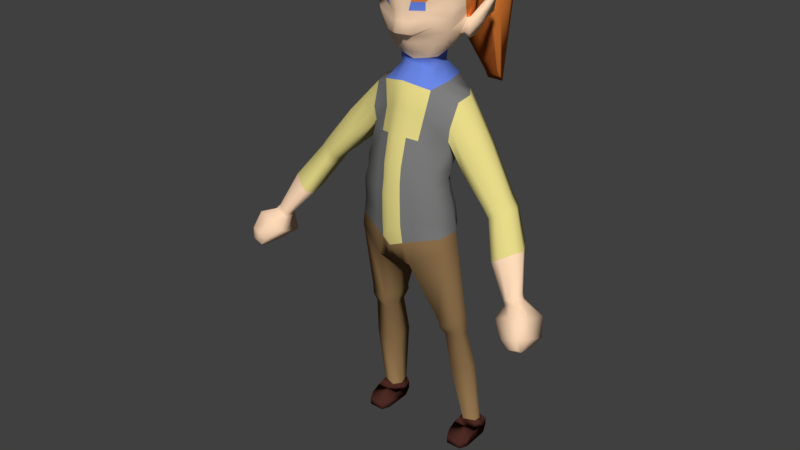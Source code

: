 # Source: halfling.blend  (saved by Blender 2.79.0; exported with 4.5.12 LTS)
import bpy
from mathutils import Matrix  # noqa: F401  (used for matrix-valued properties, if any)

bpy.ops.wm.read_factory_settings(use_empty=True)
scene = bpy.context.scene
scene.name = 'Scene'

# ---- collections
col_collection_1 = bpy.data.collections.new('Collection 1'); scene.collection.children.link(col_collection_1)
col_collection_11 = bpy.data.collections.new('Collection 11'); scene.collection.children.link(col_collection_11)

# ---- materials (node trees are filled in below, after node groups)
mat_skin = bpy.data.materials.new('skin')
mat_skin.alpha_threshold = 0.0
mat_skin.use_transparent_shadow = False
mat_skin.diffuse_color = (1.0, 0.7076, 0.4851, 1.0)
mat_skin.roughness = 0.5
mat_skin.specular_intensity = 0.1163
mat_band = bpy.data.materials.new('band')
mat_band.alpha_threshold = 0.0
mat_band.use_transparent_shadow = False
mat_band.diffuse_color = (0.1467, 0.2457, 0.8, 1.0)
mat_band.roughness = 0.5
mat_hair = bpy.data.materials.new('hair')
mat_hair.alpha_threshold = 0.0
mat_hair.use_transparent_shadow = False
mat_hair.diffuse_color = (0.8, 0.2246, 0.0415, 1.0)
mat_hair.roughness = 0.5
mat_hair.specular_intensity = 0.02326
mat_jacket = bpy.data.materials.new('Jacket')
mat_jacket.alpha_threshold = 0.0
mat_jacket.use_transparent_shadow = False
mat_jacket.diffuse_color = (0.2079, 0.2079, 0.2079, 1.0)
mat_jacket.roughness = 0.5
mat_shirt = bpy.data.materials.new('shirt')
mat_shirt.alpha_threshold = 0.0
mat_shirt.use_transparent_shadow = False
mat_shirt.diffuse_color = (0.8, 0.7008, 0.2493, 1.0)
mat_shirt.roughness = 0.5
mat_brache = bpy.data.materials.new('brache')
mat_brache.alpha_threshold = 0.0
mat_brache.use_transparent_shadow = False
mat_brache.diffuse_color = (0.2957, 0.1792, 0.07926, 1.0)
mat_brache.roughness = 0.5
mat_shoes = bpy.data.materials.new('shoes')
mat_shoes.alpha_threshold = 0.0
mat_shoes.use_transparent_shadow = False
mat_shoes.diffuse_color = (0.07324, 0.02409, 0.01771, 1.0)
mat_shoes.roughness = 0.5

# ---- material node trees

# ---- world
world_world = bpy.data.worlds.new('World'); scene.world = world_world
world_world.color = (0.05088, 0.05088, 0.05088)
world_world.use_sun_shadow = False
world_world.sun_shadow_jitter_overblur = 0.0
world_world.cycles.sampling_method = 'MANUAL'

# ---- meshes
me_cube = bpy.data.meshes.new('Cube')
me_cube.from_pydata([(0.1123, 0.06207, 0.8134), (0.167, -0.06243, 0.8298), (0.1269, 0.1152, 1.325), (0.1592, 0.0124, 1.313), (0.1154, 0.07163, 0.9286), (0.1471, -0.07144, 0.9325), (0.1115, 0.04725, 1.009), (0.1433, -0.07783, 1.01), (0.1079, 0.05868, 1.096), (0.1346, -0.0673, 1.094), (0.1161, 0.09947, 1.2), (0.1451, -0.01669, 1.19), (0.1233, 0.07038, 0.8747), (0.1581, -0.06725, 0.8755), (0.1215, 0.114, 1.251), (0.152, -0.01872, 1.235), (0.1047, 0.0475, 1.056), (0.1319, -0.07433, 1.055), (0.1722, 0.007355, 0.8373), (0.1668, 0.06186, 1.326), (0.1524, 0.01073, 0.933), (0.1457, -0.005951, 1.013), (0.1441, 0.00522, 1.093), (0.1529, 0.03688, 1.178), (0.1629, 0.01126, 0.8778), (0.5462, -0.1732, 0.7932), (0.139, -0.004433, 1.058), (0.042, 0.09836, 0.7733), (0.06083, -0.1005, 0.7657), (0.07215, 0.1352, 1.359), (0.08827, -0.03446, 1.349), (0.07352, -0.101, 0.9143), (0.05761, 0.1154, 0.9144), (0.05572, 0.08463, 1.004), (0.07163, -0.1047, 1.003), (0.05395, 0.09548, 1.101), (0.06729, -0.09583, 1.099), (0.05622, 0.1358, 1.194), (0.0707, -0.07225, 1.191), (0.0791, -0.09462, 0.8529), (0.06152, 0.114, 0.8539), (0.05891, 0.1535, 1.273), (0.07412, -0.04803, 1.263), (0.06591, -0.1007, 1.052), (0.05237, 0.08381, 1.054), (0.04391, 0.005844, 0.7749), (0.0921, 0.05517, 1.357), (0.0457, 0.0971, 1.407), (0.05453, 0.00414, 1.402), (0.1154, 0.001784, 1.505), (0.05663, 0.05324, 1.406), (0.149, 0.07593, 0.5521), (0.1853, 0.004128, 0.5511), (0.1879, 0.04525, 0.5551), (0.1029, 0.09736, 0.5461), (0.1154, -0.01043, 0.5323), (0.09748, 0.0397, 0.5369), (0.1557, 0.08162, 0.5236), (0.1866, 0.007046, 0.5174), (0.1891, 0.05018, 0.5213), (0.1066, 0.1033, 0.5224), (0.1199, -0.009416, 0.5068), (0.1019, 0.04346, 0.5116), (0.155, 0.0772, 0.4887), (0.1835, 0.02238, 0.4851), (0.1853, 0.05406, 0.4879), (0.1189, 0.09317, 0.4878), (0.1287, 0.01035, 0.4763), (0.1105, 0.04735, 0.4791), (0.1849, 0.137, 0.1032), (0.2081, 0.09236, 0.1034), (0.2099, 0.1179, 0.1029), (0.1551, 0.1505, 0.1019), (0.1626, 0.08235, 0.09749), (0.1446, 0.1119, 0.09623), (0.1195, 0.07931, 0.3334), (0.1375, 0.03488, 0.3298), (0.1685, 0.113, 0.3439), (0.1265, 0.1318, 0.3426), (0.2015, 0.04874, 0.3402), (0.2038, 0.08576, 0.3433), (0.2031, 0.166, 0.07084), (0.2031, 0.1658, 0.04137), (0.219, 0.03206, 0.06437), (0.219, 0.03339, 0.03067), (0.1535, 0.1657, 0.07072), (0.1537, 0.1654, 0.04115), (0.1387, 0.03166, 0.06498), (0.1388, 0.03284, 0.03113), (0.2217, 0.0696, 0.0777), (0.2217, 0.09031, 0.03625), (0.1357, 0.06922, 0.07839), (0.1358, 0.08949, 0.03656), (0.2067, 0.004853, 0.05535), (0.2067, 0.005804, 0.02987), (0.1513, 0.004575, 0.05575), (0.1513, 0.005425, 0.03028), (0.2215, 0.1249, 0.07401), (0.1357, 0.1263, 0.03837), (0.2215, 0.1273, 0.03844), (0.1355, 0.1241, 0.07397), (0.4672, -0.08869, 0.7862), (0.4991, -0.08869, 0.804), (0.4615, -0.1393, 0.7856), (0.5574, -0.2044, 0.6974), (0.5285, -0.1547, 0.6688), (0.5025, -0.1401, 0.8069), (0.5642, -0.1547, 0.6818), (0.5217, -0.2044, 0.6844), (0.5604, -0.07704, 0.7574), (0.3223, 0.02864, 1.036), (0.3533, 0.04026, 1.062), (0.3315, -0.0478, 1.046), (0.3641, -0.02, 1.066), (0.3713, 0.007314, 1.059), (0.3083, -0.02751, 1.012), (0.311, -0.05303, 1.03), (0.3007, 0.01366, 1.022), (0.4695, -0.09034, 0.8176), (0.3439, 0.02804, 1.007), (0.375, 0.03966, 1.033), (0.3531, -0.0484, 1.016), (0.3857, -0.0206, 1.037), (0.3929, 0.006714, 1.029), (0.3299, -0.02811, 0.9829), (0.3326, -0.05363, 1.001), (0.3223, 0.01306, 0.9926), (0.4931, -0.0868, 0.8259), (0.4713, -0.1381, 0.8055), (0.4957, -0.1269, 0.8194), (0.5011, -0.1091, 0.8198), (0.4545, -0.1181, 0.7932), (0.4565, -0.1374, 0.7981), (0.4535, -0.09557, 0.8087), (0.5403, -0.2044, 0.6912), (0.2747, 0.03512, 1.194), (0.2433, 0.08204, 1.196), (0.2298, -0.04044, 1.105), (0.2448, -0.03866, 1.138), (0.2325, 0.002496, 1.089), (0.2666, -0.006584, 1.192), (0.2085, 0.05891, 1.106), (0.2233, 0.07499, 1.141), (0.4513, -0.08013, 0.9331), (0.4041, -0.01975, 0.9145), (0.3827, -0.07652, 0.879), (0.3775, -0.03295, 0.8984), (0.4602, -0.04867, 0.9291), (0.4423, -0.01275, 0.9415), (0.386, -0.1083, 0.8936), (0.4109, -0.106, 0.9088), (0.4635, -0.07704, 0.7156), (0.4494, -0.1732, 0.7515), (0.4979, -0.2033, 0.7113), (0.5773, -0.1043, 0.7016), (0.5574, -0.2033, 0.7388), (0.5178, -0.1043, 0.6742), (0.5627, -0.1908, 0.6859), (0.5071, -0.1079, 0.8063), (0.4643, -0.1104, 0.7807), (0.527, -0.1908, 0.6729), (0.4565, -0.1377, 0.7306), (0.5533, -0.1377, 0.7723), (0.5673, -0.1538, 0.7157), (0.5079, -0.1538, 0.6883), (0.4838, -0.08869, 0.7955), (0.4828, -0.1401, 0.7973), (0.5471, -0.1547, 0.6756), (0.5142, -0.07704, 0.7375), (0.5, -0.1732, 0.7733), (0.529, -0.2033, 0.7257), (0.5489, -0.1043, 0.6885), (0.5456, -0.1908, 0.6797), (0.0573, 0.2101, 1.726), (0.1388, -0.01175, 1.678), (0.05251, -0.004913, 1.437), (0.06208, -0.01597, 1.752), (0.06208, 0.11, 1.776), (0.05251, 0.09532, 1.445), (0.03404, -0.05871, 1.515), (0.0573, -0.07693, 1.669), (0.1292, -0.001851, 1.532), (0.1292, 0.1233, 1.553), (0.1388, 0.1078, 1.703), (0.05251, 0.2008, 1.573), (0.05717, 0.1713, 1.768), (0.09794, 0.1641, 1.57), (0.09794, 0.09929, 1.492), (0.1123, -0.01105, 1.727), (0.09794, -0.03296, 1.528), (0.04879, -0.03008, 1.462), (0.04879, 0.1579, 1.501), (0.1063, 0.1731, 1.715), (0.09794, 0.006382, 1.471), (0.1123, 0.106, 1.75), (0.1063, -0.04807, 1.669), (0.05717, -0.05791, 1.724), (0.0658, 0.0407, 1.772), (0.05623, 0.03922, 1.43), (0.03434, -0.07566, 1.595), (0.1437, -0.01053, 1.605), (0.1437, 0.1097, 1.632), (0.1413, 0.06641, 1.563), (0.1509, 0.03815, 1.691), (0.05742, 0.2221, 1.653), (0.08272, -0.01914, 1.484), (0.09389, -0.03976, 1.705), (0.08272, 0.1417, 1.519), (0.09389, 0.1532, 1.743), (0.1077, 0.1797, 1.646), (0.1056, 0.04676, 1.474), (0.12, 0.04054, 1.743), (0.0779, -0.04992, 1.596), (0.1582, 0.03773, 1.616), (0.03333, -0.04607, 1.49), (0.1154, 0.09079, 1.5), (0.05087, 0.1819, 1.541), (0.09122, 0.1542, 1.548), (0.09122, -0.02686, 1.509), (0.1256, 0.05212, 1.515), (0.1499, 0.1607, 1.577), (0.1791, 0.1652, 1.632), (0.1245, 0.1138, 1.505), (0.1365, 0.06484, 1.52), (0.1287, 0.1257, 1.518), (0.1554, 0.06365, 1.567), (0.1392, 0.1402, 1.559), (0.1699, 0.1221, 1.612), (0.1668, 0.154, 1.608), (0.1289, 0.0779, 1.503), (0.1415, 0.1185, 1.551), (0.1604, 0.1336, 1.596), (0.1714, 0.163, 1.567), (0.189, 0.1662, 1.627), (0.14, 0.1155, 1.498), (0.152, 0.06652, 1.513), (0.1442, 0.1274, 1.512), (0.1769, 0.06599, 1.558), (0.1607, 0.1426, 1.55), (0.1851, 0.1237, 1.605), (0.1819, 0.1556, 1.602), (0.1444, 0.07959, 1.497), (0.163, 0.1209, 1.542), (0.1754, 0.1309, 1.579), (0.03563, -0.0845, 1.526), (0.1339, -0.004659, 1.556), (0.1339, 0.1189, 1.578), (0.0541, 0.2077, 1.598), (0.1011, 0.1691, 1.595), (0.1011, -0.03686, 1.55), (0.1468, 0.05713, 1.58), (0.0365, -0.07236, 1.559), (0.1392, -0.007815, 1.582), (0.1392, 0.1139, 1.607), (0.05588, 0.2154, 1.628), (0.1047, 0.1748, 1.622), (0.1047, -0.04125, 1.575), (0.1529, 0.04671, 1.6), (0.02089, 0.09534, 0.7787), (0.03051, -0.0973, 0.7658), (0.03608, 0.1515, 1.365), (0.04413, -0.04712, 1.358), (0.0368, -0.1169, 0.9047), (0.02872, 0.123, 0.9071), (0.02784, 0.09824, 1.001), (0.0358, -0.1183, 0.9994), (0.02698, 0.1139, 1.103), (0.03364, -0.1101, 1.102), (0.02811, 0.1558, 1.199), (0.03535, -0.08776, 1.198), (0.03968, -0.1095, 0.8409), (0.03064, 0.1208, 0.8437), (0.02945, 0.1729, 1.283), (0.03706, -0.06307, 1.276), (0.03295, -0.1145, 1.051), (0.02618, 0.1016, 1.053), (0.02197, 0.006767, 0.7721), (0.02285, 0.106, 1.409), (0.02727, -0.002792, 1.406), (0.02865, 0.2159, 1.729), (0.02625, -0.006771, 1.431), (0.03104, -0.01867, 1.759), (0.02054, 0.1129, 1.787), (0.02625, 0.1053, 1.44), (0.01702, -0.06448, 1.515), (0.02865, -0.08322, 1.671), (0.02625, 0.2071, 1.571), (0.02137, 0.1759, 1.776), (0.0244, -0.0334, 1.458), (0.0244, 0.1622, 1.498), (0.02858, -0.06228, 1.728), (0.0329, 0.03969, 1.78), (0.01717, -0.08283, 1.593), (0.02871, 0.2292, 1.654), (0.02543, 0.1872, 1.539), (0.01666, -0.05075, 1.489), (0.02705, 0.2142, 1.598), (0.01782, -0.09072, 1.526), (0.02794, 0.2223, 1.628), (0.01825, -0.0791, 1.559), (0.05955, 0.1416, 1.772), (0.0506, 0.1275, 1.474), (0.1131, 0.1443, 1.562), (0.1221, 0.1414, 1.709), (0.0901, 0.1212, 1.506), (0.1028, 0.1303, 1.747), (0.0248, 0.4233, 1.352), (0.1252, 0.1457, 1.639), (0.103, 0.1235, 1.524), (0.117, 0.1448, 1.587), (0.1214, 0.1453, 1.615), (0.0253, 0.1346, 1.47), (0.02978, 0.1438, 1.778), (0.02517, 0.1389, 1.829), (0.02583, 0.1873, 1.815), (0.03246, 0.1623, 1.819), (0.0248, 0.4074, 1.276), (0.02789, 0.1627, 1.88), (0.02789, 0.191, 1.819), (-0.02516, 0.4233, 1.352), (-0.02516, 0.4074, 1.276), (-0.02825, 0.1627, 1.88), (-0.02825, 0.191, 1.819), (0.02827, 0.1551, 1.867), (0.03016, 0.4321, 1.238), (-0.03052, 0.4321, 1.238), (-0.02862, 0.1551, 1.867), (0.02789, 0.2303, 1.907), (0.02789, 0.2242, 1.83), (-0.02825, 0.2303, 1.907), (-0.02825, 0.2242, 1.83), (-0.03892, 0.2087, 1.896), (0.02827, 0.2087, 1.896), (0.03691, 0.2523, 1.807), (-0.03727, 0.264, 1.902), (-0.04524, 0.2508, 1.884), (0.03691, 0.264, 1.902), (-0.03727, 0.2523, 1.807), (0.04488, 0.2508, 1.884), (0.04321, 0.2643, 1.777), (-0.04357, 0.2938, 1.858), (-0.05288, 0.2821, 1.853), (0.04321, 0.2938, 1.858), (-0.04357, 0.2643, 1.777), (0.05252, 0.2821, 1.853), (0.05487, 0.2692, 1.69), (-0.05522, 0.3444, 1.779), (-0.06704, 0.3065, 1.756), (0.05487, 0.3444, 1.779), (-0.05522, 0.2692, 1.69), (0.06668, 0.3065, 1.756), (0.0788, 0.267, 1.579), (-0.07916, 0.3918, 1.693), (-0.09611, 0.3369, 1.636), (0.0788, 0.3918, 1.693), (-0.07916, 0.267, 1.579), (0.09576, 0.3369, 1.636), (0.07586, 0.2882, 1.495), (-0.07621, 0.4152, 1.595), (-0.09254, 0.3643, 1.524), (0.07586, 0.4152, 1.595), (-0.07621, 0.2882, 1.495), (0.09218, 0.3643, 1.524), (0.03635, 0.1895, 1.898), (-0.03671, 0.2093, 1.817), (0.03683, 0.1813, 1.881), (0.03635, 0.2093, 1.817), (-0.03671, 0.1895, 1.898), (-0.03719, 0.1813, 1.881), (0.02808, 0.1733, 1.843), (0.02744, 0.4196, 1.257), (-0.0278, 0.4196, 1.257), (-0.02844, 0.1733, 1.843), (0.02808, 0.2165, 1.863), (-0.04139, 0.2165, 1.863), (0.04084, 0.2515, 1.845), (-0.0412, 0.2515, 1.845), (0.04781, 0.2731, 1.814), (-0.04817, 0.2731, 1.814), (0.0607, 0.2876, 1.723), (-0.06106, 0.2876, 1.723), (0.08717, 0.3015, 1.607), (-0.08753, 0.3015, 1.607), (0.08391, 0.3258, 1.509), (-0.08427, 0.3258, 1.509), (-0.03694, 0.1955, 1.849), (0.03659, 0.1955, 1.849), (-0.1112, 0.0621, 0.8133), (-0.168, -0.0614, 0.8303), (-0.1269, 0.1152, 1.325), (-0.1592, 0.0124, 1.313), (0.0001779, 0.09237, 0.7846), (-0.0004394, -0.09349, 0.7633), (-2.116e-08, 0.1679, 1.371), (-8.609e-10, -0.05977, 1.368), (-0.1149, 0.07173, 0.9285), (-0.1473, -0.07118, 0.9326), (0.000215, 0.1301, 0.9), (-0.0001036, -0.1333, 0.8944), (-0.1113, 0.04729, 1.009), (-0.1433, -0.07773, 1.01), (9.59e-05, 0.1116, 0.9979), (-4.465e-06, -0.1324, 0.9955), (-0.1079, 0.05868, 1.096), (-0.1346, -0.0673, 1.094), (6.321e-10, 0.1323, 1.106), (2.299e-16, -0.1244, 1.104), (-0.1161, 0.09947, 1.2), (-0.1451, -0.01669, 1.19), (-8.479e-09, 0.1758, 1.204), (1.537e-09, -0.1033, 1.205), (-0.000263, -0.125, 0.8282), (-0.1221, 0.07064, 0.8746), (-0.1588, -0.06653, 0.8758), (0.0002541, 0.1272, 0.8342), (-0.1215, 0.114, 1.251), (-0.152, -0.01872, 1.235), (-2.044e-08, 0.1923, 1.293), (1.09e-09, -0.0781, 1.29), (1.383e-18, -0.1283, 1.05), (-0.1047, 0.04751, 1.056), (-0.1319, -0.0743, 1.055), (2.129e-05, 0.1193, 1.051), (-0.1719, 0.008561, 0.8377), (-0.1668, 0.06186, 1.326), (-1.289e-06, 0.009297, 0.7693), (-0.1521, 0.01104, 0.9331), (-0.1456, -0.005842, 1.013), (-0.1441, 0.00522, 1.093), (-0.1529, 0.03688, 1.178), (-0.1624, 0.01214, 0.878), (-0.5462, -0.1732, 0.7932), (-0.1389, -0.004388, 1.058), (-0.04144, 0.09789, 0.7731), (-0.06258, -0.1013, 0.7656), (-0.07215, 0.1352, 1.359), (-0.08827, -0.03446, 1.349), (-0.07367, -0.1011, 0.9143), (-0.05713, 0.1153, 0.9143), (-0.05556, 0.08459, 1.004), (-0.07167, -0.1047, 1.003), (-0.05395, 0.09548, 1.101), (-0.06729, -0.09583, 1.099), (-0.05622, 0.1358, 1.194), (-0.0707, -0.07225, 1.191), (-0.07961, -0.09477, 0.8529), (-0.0608, 0.1137, 0.8538), (-0.05891, 0.1535, 1.273), (-0.07412, -0.04803, 1.263), (-0.06591, -0.1007, 1.052), (-0.05234, 0.0838, 1.054), (-0.04403, 0.004921, 0.7746), (-0.0921, 0.05517, 1.357), (-0.0457, 0.0971, 1.407), (-4.467e-09, 0.115, 1.412), (-0.05453, 0.00414, 1.402), (1.293e-15, -0.009724, 1.41), (-0.1154, 0.001784, 1.505), (-0.05663, 0.05324, 1.406), (-0.1494, 0.07609, 0.5522), (-0.187, 0.004998, 0.5516), (-0.1888, 0.04617, 0.5555), (-0.1029, 0.09663, 0.5458), (-0.1176, -0.01093, 0.5324), (-0.09868, 0.03886, 0.5368), (-0.1562, 0.08185, 0.5238), (-0.1885, 0.007868, 0.518), (-0.1902, 0.05105, 0.5217), (-0.1067, 0.1026, 0.5222), (-0.1222, -0.009892, 0.5069), (-0.1032, 0.04264, 0.5115), (-0.1558, 0.07734, 0.4888), (-0.1853, 0.02306, 0.4855), (-0.1865, 0.05478, 0.4883), (-0.1195, 0.09261, 0.4876), (-0.1308, 0.009968, 0.4764), (-0.1119, 0.04662, 0.479), (-0.1846, 0.137, 0.1032), (-0.2082, 0.09246, 0.1034), (-0.21, 0.1184, 0.1029), (-0.1547, 0.15, 0.1019), (-0.1626, 0.08232, 0.09751), (-0.1447, 0.1118, 0.09625), (-0.1205, 0.07829, 0.3335), (-0.1393, 0.03424, 0.3299), (-0.1687, 0.113, 0.344), (-0.1263, 0.1309, 0.3426), (-0.2031, 0.04941, 0.3403), (-0.2046, 0.08648, 0.3433), (-0.2025, 0.1662, 0.07082), (-0.2026, 0.1661, 0.04135), (-0.2196, 0.03233, 0.06442), (-0.2197, 0.03364, 0.03072), (-0.153, 0.1653, 0.0707), (-0.1532, 0.165, 0.04113), (-0.1393, 0.0314, 0.06502), (-0.1394, 0.03254, 0.03117), (-0.2221, 0.06989, 0.07774), (-0.2219, 0.09064, 0.03628), (-0.1359, 0.06899, 0.07841), (-0.1361, 0.08914, 0.03658), (-0.2075, 0.005013, 0.0554), (-0.2075, 0.005957, 0.02992), (-0.152, 0.004377, 0.0558), (-0.152, 0.005216, 0.03033), (-0.2215, 0.1253, 0.07403), (-0.1357, 0.1259, 0.03837), (-0.2215, 0.1276, 0.03845), (-0.1355, 0.1238, 0.07398), (-0.4672, -0.08869, 0.7862), (-0.4991, -0.08869, 0.804), (-0.4615, -0.1393, 0.7856), (-0.5574, -0.2044, 0.6974), (-0.5285, -0.1547, 0.6688), (-0.5025, -0.1401, 0.8069), (-0.5642, -0.1547, 0.6818), (-0.5217, -0.2044, 0.6844), (-0.5604, -0.07704, 0.7574), (-0.3223, 0.02864, 1.036), (-0.3533, 0.04026, 1.062), (-0.3315, -0.0478, 1.046), (-0.3641, -0.02, 1.066), (-0.3713, 0.007314, 1.059), (-0.3083, -0.02751, 1.012), (-0.311, -0.05303, 1.03), (-0.3007, 0.01366, 1.022), (-0.4695, -0.09034, 0.8176), (-0.3439, 0.02804, 1.007), (-0.375, 0.03966, 1.033), (-0.3531, -0.0484, 1.016), (-0.3857, -0.0206, 1.037), (-0.3929, 0.006714, 1.029), (-0.3299, -0.02811, 0.9829), (-0.3326, -0.05363, 1.001), (-0.3223, 0.01306, 0.9926), (-0.4931, -0.0868, 0.8259), (-0.4713, -0.1381, 0.8055), (-0.4957, -0.1269, 0.8194), (-0.5011, -0.1091, 0.8198), (-0.4545, -0.1181, 0.7932), (-0.4565, -0.1374, 0.7981), (-0.4535, -0.09557, 0.8087), (-0.5403, -0.2044, 0.6912), (-0.2747, 0.03512, 1.194), (-0.2433, 0.08204, 1.196), (-0.2298, -0.04044, 1.105), (-0.2448, -0.03866, 1.138), (-0.2325, 0.002496, 1.089), (-0.2666, -0.006584, 1.192), (-0.2085, 0.05891, 1.106), (-0.2233, 0.07499, 1.141), (-0.4513, -0.08013, 0.9331), (-0.4041, -0.01975, 0.9145), (-0.3827, -0.07652, 0.879), (-0.3775, -0.03295, 0.8984), (-0.4602, -0.04867, 0.9291), (-0.4423, -0.01275, 0.9415), (-0.386, -0.1083, 0.8936), (-0.4109, -0.106, 0.9088), (-0.4635, -0.07704, 0.7156), (-0.4494, -0.1732, 0.7515), (-0.4979, -0.2033, 0.7113), (-0.5773, -0.1043, 0.7016), (-0.5574, -0.2033, 0.7388), (-0.5178, -0.1043, 0.6742), (-0.5627, -0.1908, 0.6859), (-0.5071, -0.1079, 0.8063), (-0.4643, -0.1104, 0.7807), (-0.527, -0.1908, 0.6729), (-0.4565, -0.1377, 0.7306), (-0.5533, -0.1377, 0.7723), (-0.5673, -0.1538, 0.7157), (-0.5079, -0.1538, 0.6883), (-0.4838, -0.08869, 0.7955), (-0.4828, -0.1401, 0.7973), (-0.5471, -0.1547, 0.6756), (-0.5142, -0.07704, 0.7375), (-0.5, -0.1732, 0.7733), (-0.529, -0.2033, 0.7257), (-0.5489, -0.1043, 0.6885), (-0.5456, -0.1908, 0.6797), (-0.0573, 0.2101, 1.726), (-0.1388, -0.01175, 1.678), (-0.05251, -0.004913, 1.437), (-0.06208, -0.01597, 1.752), (-0.06208, 0.11, 1.776), (-0.05251, 0.09532, 1.445), (-0.03404, -0.05871, 1.515), (-0.0573, -0.07693, 1.669), (-0.1292, -0.001851, 1.532), (-0.1292, 0.1233, 1.553), (-0.1388, 0.1078, 1.703), (-0.05251, 0.2008, 1.573), (-0.05717, 0.1713, 1.768), (-0.09794, 0.1641, 1.57), (-0.09794, 0.09929, 1.492), (-0.1123, -0.01105, 1.727), (-0.09794, -0.03296, 1.528), (-0.04879, -0.03008, 1.462), (-0.04879, 0.1579, 1.501), (-0.1063, 0.1731, 1.715), (-0.09794, 0.006382, 1.471), (-0.1123, 0.106, 1.75), (-0.1063, -0.04807, 1.669), (-0.05717, -0.05791, 1.724), (9.647e-16, -0.02137, 1.765), (3.303e-16, 0.112, 1.79), (-0.0658, 0.0407, 1.772), (1.132e-15, -0.008629, 1.425), (-2.021e-09, 0.1153, 1.435), (-0.05623, 0.03922, 1.43), (-0.03434, -0.07566, 1.595), (1.062e-16, -0.07024, 1.514), (1.137e-16, -0.0895, 1.672), (-0.1437, -0.01053, 1.605), (-0.1437, 0.1097, 1.632), (-0.1413, 0.06641, 1.563), (-0.1509, 0.03815, 1.691), (-0.05742, 0.2221, 1.653), (4.236e-15, 0.2133, 1.57), (3.315e-15, 0.2216, 1.732), (-0.08272, -0.01914, 1.484), (-0.09389, -0.03976, 1.705), (-0.08272, 0.1417, 1.519), (-0.09389, 0.1532, 1.743), (-0.1077, 0.1797, 1.646), (-0.1056, 0.04676, 1.474), (-0.12, 0.04054, 1.743), (-0.07532, -0.03987, 1.595), (-0.1582, 0.03773, 1.616), (3.292e-15, 0.1665, 1.495), (4.113e-16, 0.1778, 1.778), (6.915e-16, -0.03671, 1.454), (4.818e-16, -0.06665, 1.732), (1.14e-15, 0.03869, 1.788), (-0.03333, -0.04607, 1.49), (-3.078e-17, -0.09, 1.591), (4.287e-15, 0.2364, 1.655), (-0.1154, 0.09079, 1.5), (-0.05087, 0.1819, 1.541), (-0.09122, 0.1542, 1.548), (-0.09122, -0.02686, 1.509), (2.713e-16, -0.05544, 1.487), (-0.1256, 0.05212, 1.515), (3.89e-15, 0.1926, 1.537), (-0.1499, 0.1607, 1.577), (-0.1791, 0.1652, 1.632), (-0.1245, 0.1138, 1.505), (-0.1365, 0.06484, 1.52), (-0.1287, 0.1257, 1.518), (-0.1554, 0.06365, 1.567), (-0.1392, 0.1402, 1.559), (-0.1699, 0.1221, 1.612), (-0.1668, 0.154, 1.608), (-0.1289, 0.0779, 1.503), (-0.1415, 0.1185, 1.551), (-0.1604, 0.1336, 1.596), (-0.1714, 0.163, 1.567), (-0.189, 0.1662, 1.627), (-0.14, 0.1155, 1.498), (-0.152, 0.06652, 1.513), (-0.1442, 0.1274, 1.512), (-0.1769, 0.06599, 1.558), (-0.1607, 0.1426, 1.55), (-0.1851, 0.1237, 1.605), (-0.1819, 0.1556, 1.602), (-0.1444, 0.07959, 1.497), (-0.163, 0.1209, 1.542), (-0.1754, 0.1309, 1.579), (-0.03563, -0.0845, 1.526), (-0.1339, -0.004659, 1.556), (-0.1339, 0.1189, 1.578), (-0.0541, 0.2077, 1.598), (-0.1011, 0.1691, 1.595), (-0.1011, -0.03686, 1.55), (-2.341e-16, -0.09695, 1.526), (-0.1468, 0.05713, 1.58), (4.271e-15, 0.2208, 1.598), (-0.0365, -0.07236, 1.559), (-0.1392, -0.007815, 1.582), (-0.1392, 0.1139, 1.607), (-0.05588, 0.2154, 1.628), (-0.1047, 0.1748, 1.622), (-0.1047, -0.04125, 1.575), (-2.655e-17, -0.08583, 1.56), (-0.1529, 0.04671, 1.6), (4.287e-15, 0.2291, 1.628), (-0.02047, 0.09488, 0.7785), (-0.03162, -0.09811, 0.7656), (-0.03608, 0.1515, 1.365), (-0.04413, -0.04712, 1.358), (-0.03694, -0.1169, 0.9047), (-0.02829, 0.1228, 0.907), (-0.02768, 0.09817, 1.001), (-0.03581, -0.1183, 0.9994), (-0.02698, 0.1139, 1.103), (-0.03364, -0.1101, 1.102), (-0.02811, 0.1558, 1.199), (-0.03535, -0.08776, 1.198), (-0.04016, -0.1098, 0.8409), (-0.03008, 0.1205, 0.8436), (-0.02945, 0.1729, 1.283), (-0.03706, -0.06307, 1.276), (-0.03295, -0.1145, 1.051), (-0.02615, 0.1016, 1.052), (-0.022, 0.006401, 0.772), (-0.02285, 0.106, 1.409), (-0.02727, -0.002792, 1.406), (-0.02865, 0.2159, 1.729), (-0.02625, -0.006771, 1.431), (-0.03104, -0.01867, 1.759), (-0.02054, 0.1129, 1.787), (-0.02625, 0.1053, 1.44), (-0.01702, -0.06448, 1.515), (-0.02865, -0.08322, 1.671), (-0.02625, 0.2071, 1.571), (-0.02137, 0.1759, 1.776), (-0.0244, -0.0334, 1.458), (-0.0244, 0.1622, 1.498), (-0.02858, -0.06228, 1.728), (-0.0329, 0.03969, 1.78), (-0.01717, -0.08283, 1.593), (-0.02871, 0.2292, 1.654), (-0.02543, 0.1872, 1.539), (-0.01666, -0.05075, 1.489), (-0.02705, 0.2142, 1.598), (-0.01782, -0.09072, 1.526), (-0.02794, 0.2223, 1.628), (-0.01825, -0.0791, 1.559), (-0.05955, 0.1416, 1.772), (-0.0506, 0.1275, 1.474), (-0.1131, 0.1443, 1.562), (-0.1221, 0.1414, 1.709), (-0.0901, 0.1212, 1.506), (-0.1028, 0.1303, 1.747), (-0.0248, 0.4233, 1.352), (-1.668e-10, 0.1416, 1.466), (-0.1252, 0.1457, 1.639), (-0.103, 0.1235, 1.524), (-0.117, 0.1448, 1.587), (-0.1214, 0.1453, 1.615), (-0.0253, 0.1346, 1.47), (-0.02978, 0.1438, 1.778), (-0.02517, 0.1389, 1.829), (1.558e-17, 0.1385, 1.832), (1.628e-17, 0.189, 1.816), (-0.02583, 0.1873, 1.815), (-0.03246, 0.1623, 1.819), (-0.0248, 0.4074, 1.276), (-0.02789, 0.1627, 1.88), (-0.02789, 0.191, 1.819), (0.02516, 0.4233, 1.352), (0.02516, 0.4074, 1.276), (0.02825, 0.1627, 1.88), (0.02825, 0.191, 1.819), (-0.02827, 0.1551, 1.867), (-0.03016, 0.4321, 1.238), (0.03052, 0.4321, 1.238), (0.02862, 0.1551, 1.867), (-0.02789, 0.2303, 1.907), (-0.02789, 0.2242, 1.83), (0.02825, 0.2303, 1.907), (0.02825, 0.2242, 1.83), (0.03892, 0.2087, 1.896), (-0.02827, 0.2087, 1.896), (-0.03691, 0.2523, 1.807), (0.03727, 0.264, 1.902), (0.04524, 0.2508, 1.884), (-0.03691, 0.264, 1.902), (0.03727, 0.2523, 1.807), (-0.04488, 0.2508, 1.884), (-0.04321, 0.2643, 1.777), (0.04357, 0.2938, 1.858), (0.05288, 0.2821, 1.853), (-0.04321, 0.2938, 1.858), (0.04357, 0.2643, 1.777), (-0.05252, 0.2821, 1.853), (-0.05487, 0.2692, 1.69), (0.05522, 0.3444, 1.779), (0.06704, 0.3065, 1.756), (-0.05487, 0.3444, 1.779), (0.05522, 0.2692, 1.69), (-0.06668, 0.3065, 1.756), (-0.0788, 0.267, 1.579), (0.07916, 0.3918, 1.693), (0.09611, 0.3369, 1.636), (-0.0788, 0.3918, 1.693), (0.07916, 0.267, 1.579), (-0.09576, 0.3369, 1.636), (-0.07586, 0.2882, 1.495), (0.07621, 0.4152, 1.595), (0.09254, 0.3643, 1.524), (-0.07586, 0.4152, 1.595), (0.07621, 0.2882, 1.495), (-0.09218, 0.3643, 1.524), (-0.03635, 0.1895, 1.898), (0.03671, 0.2093, 1.817), (-0.03683, 0.1813, 1.881), (-0.03635, 0.2093, 1.817), (0.03671, 0.1895, 1.898), (0.03719, 0.1813, 1.881), (-3.715e-16, 0.1627, 1.88), (1.631e-17, 0.191, 1.819), (7.467e-15, 0.4233, 1.352), (7.198e-15, 0.4074, 1.276), (7.064e-15, 0.4321, 1.238), (-1.068e-16, 0.1551, 1.867), (-9.968e-16, 0.2242, 1.83), (-3.462e-15, 0.2303, 1.907), (-3.962e-15, 0.264, 1.902), (-6.192e-15, 0.2523, 1.807), (-5.859e-15, 0.2643, 1.777), (-6.522e-15, 0.2938, 1.858), (-5.368e-15, 0.3444, 1.779), (7.181e-15, 0.2692, 1.69), (8.274e-15, 0.267, 1.579), (7.365e-15, 0.3918, 1.693), (8.33e-15, 0.4152, 1.595), (7.975e-15, 0.2882, 1.495), (-1.403e-16, 0.2093, 1.817), (-9.276e-16, 0.1895, 1.898), (-0.02808, 0.1733, 1.843), (-0.02744, 0.4196, 1.257), (0.0278, 0.4196, 1.257), (0.02844, 0.1733, 1.843), (-0.02808, 0.2165, 1.863), (0.04139, 0.2165, 1.863), (-0.04084, 0.2515, 1.845), (0.0412, 0.2515, 1.845), (-0.04781, 0.2731, 1.814), (0.04817, 0.2731, 1.814), (-0.0607, 0.2876, 1.723), (0.06106, 0.2876, 1.723), (-0.08717, 0.3015, 1.607), (0.08753, 0.3015, 1.607), (-0.08391, 0.3258, 1.509), (0.08427, 0.3258, 1.509), (0.03694, 0.1955, 1.849), (-0.03659, 0.1955, 1.849), (7.132e-15, 0.4196, 1.257), (0.05738, 0.2176, 1.68), (0.1419, -0.01099, 1.632), (0.04293, -0.07613, 1.623), (0.1419, 0.109, 1.658), (0.1072, 0.1772, 1.671), (0.07823, -0.05092, 1.623), (2.327e-17, -0.08982, 1.621), (0.1554, 0.03789, 1.644), (3.923e-15, 0.2308, 1.684), (0.02146, -0.08297, 1.622), (0.02869, 0.2242, 1.682), (0.124, 0.1441, 1.665), (-0.05738, 0.2176, 1.68), (-0.1419, -0.01099, 1.632), (-0.04293, -0.07613, 1.623), (-0.1419, 0.109, 1.658), (-0.1072, 0.1772, 1.671), (-0.08841, -0.04336, 1.62), (-0.1554, 0.03789, 1.644), (-0.02146, -0.08297, 1.622), (-0.02869, 0.2242, 1.682), (-0.124, 0.1441, 1.665), (0.02867, 0.2204, 1.703), (0.1231, 0.1429, 1.685), (-0.02867, 0.2204, 1.703), (-0.1231, 0.1429, 1.685), (0.05734, 0.2142, 1.701), (0.1405, -0.01134, 1.653), (0.04943, -0.0765, 1.644), (0.1405, 0.1084, 1.679), (0.1068, 0.1753, 1.691), (0.1054, -0.04718, 1.645), (6.417e-17, -0.08967, 1.644), (0.1534, 0.03801, 1.665), (3.648e-15, 0.2266, 1.706), (0.02471, -0.08308, 1.644), (-0.05734, 0.2142, 1.701), (-0.1405, -0.01134, 1.653), (-0.04943, -0.0765, 1.644), (-0.1405, 0.1084, 1.679), (-0.1068, 0.1753, 1.691), (-0.1153, -0.04853, 1.642), (-0.1534, 0.03801, 1.665), (-0.02471, -0.08308, 1.644)], [], [(171, 168, 109, 154), (271, 258, 391, 414), (273, 261, 394, 418), (46, 29, 47, 50), (276, 259, 392, 425), (270, 262, 398, 411), (264, 263, 397, 401), (24, 20, 5, 13), (275, 264, 401, 422), (262, 265, 402, 398), (20, 21, 7, 5), (268, 266, 405, 409), (274, 267, 406, 419), (26, 22, 9, 17), (272, 268, 409, 417), (267, 269, 410, 406), (22, 23, 11, 9), (18, 24, 13, 1), (259, 270, 411, 392), (263, 271, 414, 397), (260, 272, 417, 393), (269, 273, 418, 410), (164, 161, 151, 156), (21, 26, 17, 7), (265, 274, 419, 402), (266, 275, 422, 405), (6, 16, 26, 21), (166, 128, 132, 103), (0, 12, 24, 18), (8, 10, 23, 22), (16, 8, 22, 26), (4, 6, 21, 20), (12, 4, 20, 24), (258, 276, 425, 391), (261, 30, 48, 278), (172, 157, 104, 134), (2, 29, 46, 19), (0, 18, 53, 51), (8, 16, 44, 35), (7, 17, 43, 34), (11, 15, 42, 38), (2, 14, 41, 29), (4, 12, 40, 32), (1, 13, 39, 28), (9, 11, 38, 36), (14, 10, 37, 41), (17, 9, 36, 43), (10, 8, 35, 37), (5, 7, 34, 31), (16, 6, 33, 44), (6, 4, 32, 33), (13, 5, 31, 39), (28, 45, 56, 55), (19, 46, 30, 3), (15, 3, 30, 42), (12, 0, 27, 40), (278, 280, 608, 456), (50, 198, 175, 48), (260, 393, 454, 277), (30, 46, 50, 48), (54, 51, 57, 60), (55, 56, 62, 61), (1, 28, 55, 52), (45, 27, 54, 56), (27, 0, 51, 54), (18, 1, 52, 53), (58, 61, 67, 64), (62, 60, 66, 68), (53, 52, 58, 59), (56, 54, 60, 62), (52, 55, 61, 58), (51, 53, 59, 57), (78, 77, 69, 72), (76, 75, 74, 73), (57, 59, 65, 63), (61, 62, 68, 67), (60, 57, 63, 66), (59, 58, 64, 65), (74, 100, 91, 73), (72, 85, 100, 74), (80, 79, 70, 71), (75, 78, 72, 74), (79, 76, 73, 70), (77, 80, 71, 69), (63, 65, 80, 77), (64, 67, 76, 79), (68, 66, 78, 75), (65, 64, 79, 80), (67, 68, 75, 76), (66, 63, 77, 78), (89, 90, 84, 83), (83, 84, 94, 93), (100, 98, 86, 85), (85, 86, 82, 81), (69, 81, 85, 72), (98, 99, 82, 86), (88, 84, 90, 92), (83, 87, 91, 89), (87, 88, 92, 91), (97, 99, 90, 89), (93, 94, 96, 95), (88, 87, 95, 96), (87, 83, 93, 95), (84, 88, 96, 94), (81, 82, 99, 97), (92, 90, 99, 98), (71, 97, 81, 69), (91, 92, 98, 100), (73, 91, 89, 70), (70, 89, 97, 71), (169, 166, 103, 152), (162, 158, 106, 25), (168, 165, 102, 109), (161, 159, 101, 151), (111, 114, 123, 120), (110, 111, 120, 119), (114, 113, 122, 123), (117, 110, 119, 126), (136, 135, 114, 111), (138, 137, 116, 112), (137, 139, 115, 116), (140, 138, 112, 113), (139, 141, 117, 115), (141, 142, 110, 117), (135, 140, 113, 114), (142, 136, 111, 110), (144, 148, 127, 118), (147, 143, 129, 130), (146, 144, 118, 133), (145, 146, 133, 131), (112, 116, 125, 121), (116, 115, 124, 125), (113, 112, 121, 122), (115, 117, 126, 124), (104, 155, 170, 134), (105, 156, 171, 167), (105, 167, 172, 160), (106, 129, 128, 166), (148, 147, 130, 127), (150, 149, 132, 128), (149, 145, 131, 132), (143, 150, 128, 129), (14, 2, 136, 142), (19, 3, 140, 135), (10, 14, 142, 141), (23, 10, 141, 139), (3, 15, 138, 140), (11, 23, 139, 137), (15, 11, 137, 138), (2, 19, 135, 136), (122, 121, 150, 143), (125, 124, 145, 149), (121, 125, 149, 150), (120, 123, 147, 148), (124, 126, 146, 145), (126, 119, 144, 146), (123, 122, 143, 147), (119, 120, 148, 144), (163, 162, 25, 155), (170, 169, 152, 153), (134, 170, 153, 108), (157, 163, 155, 104), (160, 164, 156, 105), (167, 171, 154, 107), (108, 153, 164, 160), (107, 154, 163, 157), (154, 109, 162, 163), (152, 103, 159, 161), (109, 102, 158, 162), (167, 107, 157, 172), (158, 130, 129, 106), (153, 152, 161, 164), (155, 25, 169, 170), (151, 101, 165, 168), (25, 106, 166, 169), (160, 172, 134, 108), (102, 127, 130, 158), (156, 151, 168, 171), (103, 132, 131, 159), (159, 131, 133, 101), (101, 133, 118, 165), (165, 118, 127, 102), (850, 293, 637, 848), (279, 620, 631, 287), (173, 185, 208, 192), (840, 844, 209, 204), (841, 200, 213, 847), (174, 203, 211, 188), (174, 188, 206, 195), (841, 845, 212, 200), (47, 178, 198, 50), (175, 198, 210, 193), (175, 193, 205, 190), (280, 288, 632, 608), (176, 188, 211, 197), (281, 291, 634, 605), (281, 605, 633, 290), (176, 196, 206, 188), (300, 305, 208, 185), (606, 282, 313, 744), (282, 606, 634, 291), (177, 197, 211, 194), (311, 736, 630, 289), (301, 191, 207, 304), (178, 187, 210, 198), (277, 283, 178, 47), (214, 190, 205, 218), (251, 256, 212, 199), (299, 292, 636, 684), (295, 642, 632, 288), (842, 199, 212, 845), (180, 195, 206, 196), (285, 290, 633, 613), (849, 846, 636, 292), (49, 193, 210, 219), (252, 257, 213, 200), (252, 200, 212, 256), (49, 218, 205, 193), (308, 304, 207, 217), (310, 255, 209, 307), (253, 201, 213, 257), (215, 219, 210, 187), (851, 307, 209, 844), (303, 192, 208, 305), (183, 194, 211, 203), (843, 847, 213, 201), (294, 289, 630, 644), (298, 686, 637, 293), (254, 204, 209, 255), (216, 217, 207, 191), (184, 186, 217, 216), (286, 294, 644, 619), (231, 230, 225, 227), (302, 308, 217, 186), (181, 189, 218, 49), (181, 49, 219, 202), (284, 612, 642, 295), (179, 214, 218, 189), (182, 230, 229, 215), (228, 231, 227, 221), (220, 226, 231, 228), (224, 222, 229, 230), (226, 224, 230, 231), (243, 239, 237, 242), (242, 237, 235, 241), (240, 233, 239, 243), (232, 240, 243, 238), (236, 242, 241, 234), (238, 243, 242, 236), (223, 229, 241, 235), (222, 224, 236, 234), (221, 227, 239, 233), (227, 225, 237, 239), (225, 223, 235, 237), (229, 222, 234, 241), (220, 228, 240, 232), (228, 221, 233, 240), (226, 220, 232, 238), (224, 226, 238, 236), (215, 229, 223, 219), (219, 223, 225, 202), (202, 225, 230, 182), (184, 247, 248, 186), (286, 619, 677, 296), (182, 246, 250, 202), (302, 186, 248, 309), (181, 245, 249, 189), (181, 202, 250, 245), (284, 297, 675, 612), (179, 189, 249, 244), (247, 254, 255, 248), (296, 677, 686, 298), (246, 253, 257, 250), (309, 248, 255, 310), (245, 252, 256, 249), (245, 250, 257, 252), (297, 299, 684, 675), (244, 249, 256, 251), (244, 251, 299, 297), (247, 296, 298, 254), (179, 244, 297, 284), (184, 286, 296, 247), (179, 284, 295, 214), (184, 216, 294, 286), (254, 298, 293, 204), (216, 191, 289, 294), (842, 849, 292, 199), (180, 196, 290, 285), (214, 295, 288, 190), (251, 199, 292, 299), (454, 609, 283, 277), (301, 311, 289, 191), (177, 282, 291, 197), (300, 185, 287, 312), (176, 281, 290, 196), (176, 197, 291, 281), (175, 190, 288, 280), (173, 279, 287, 185), (840, 204, 293, 850), (29, 260, 277, 47), (48, 175, 280, 278), (394, 261, 278, 456), (27, 45, 276, 258), (35, 44, 275, 266), (34, 43, 274, 265), (38, 42, 273, 269), (29, 41, 272, 260), (32, 40, 271, 263), (28, 39, 270, 259), (36, 38, 269, 267), (41, 37, 268, 272), (43, 36, 267, 274), (37, 35, 266, 268), (31, 34, 265, 262), (44, 33, 264, 275), (33, 32, 263, 264), (39, 31, 262, 270), (45, 28, 259, 276), (42, 30, 261, 273), (40, 27, 258, 271), (177, 300, 312, 282), (178, 283, 311, 301), (246, 309, 310, 253), (182, 302, 309, 246), (182, 215, 308, 302), (183, 303, 305, 194), (843, 201, 307, 851), (253, 310, 307, 201), (215, 187, 304, 308), (178, 301, 304, 187), (283, 609, 736, 311), (287, 631, 745, 314), (177, 194, 305, 300), (314, 745, 318), (315, 314, 369), (282, 312, 315, 313), (312, 287, 314, 315), (820, 367, 321, 801), (819, 366, 318, 802), (806, 801, 321, 326), (365, 363, 317, 323), (805, 803, 306, 324), (359, 358, 319, 325), (384, 359, 325, 371), (839, 805, 324, 370), (386, 365, 323, 369), (806, 744, 323), (375, 338, 332, 373), (385, 368, 331, 374), (368, 367, 329, 331), (338, 336, 327, 332), (810, 333, 328, 807), (809, 334, 329, 808), (812, 340, 334, 809), (811, 339, 333, 810), (344, 342, 336, 338), (377, 344, 338, 375), (374, 331, 335, 376), (331, 329, 334, 335), (379, 350, 344, 377), (350, 348, 342, 344), (814, 345, 339, 811), (813, 346, 340, 812), (376, 335, 341, 378), (335, 334, 340, 341), (816, 352, 346, 813), (815, 351, 345, 814), (356, 354, 348, 350), (381, 356, 350, 379), (378, 341, 347, 380), (341, 340, 346, 347), (383, 362, 356, 381), (362, 360, 354, 356), (818, 357, 351, 815), (817, 358, 352, 816), (380, 347, 353, 382), (347, 346, 352, 353), (803, 319, 358, 817), (804, 316, 357, 818), (324, 306, 360, 362), (370, 324, 362, 383), (382, 353, 359, 384), (353, 352, 358, 359), (326, 321, 367, 368), (372, 326, 368, 385), (373, 332, 365, 386), (332, 327, 363, 365), (807, 328, 366, 819), (808, 329, 367, 820), (327, 808, 820, 363), (330, 807, 819, 364), (320, 804, 818, 361), (306, 803, 817, 360), (360, 817, 816, 354), (361, 818, 815, 355), (355, 815, 814, 349), (354, 816, 813, 348), (348, 813, 812, 342), (349, 814, 811, 343), (343, 811, 810, 337), (342, 812, 809, 336), (336, 809, 808, 327), (337, 810, 807, 330), (744, 313, 323), (371, 325, 805, 839), (325, 319, 803, 805), (323, 317, 801, 806), (364, 819, 802, 322), (363, 820, 801, 317), (320, 371, 839, 804), (326, 372, 744), (328, 373, 386, 366), (322, 372, 385, 364), (355, 382, 384, 361), (316, 370, 383, 357), (349, 380, 382, 355), (357, 383, 381, 351), (343, 378, 380, 349), (351, 381, 379, 345), (337, 376, 378, 343), (345, 379, 377, 339), (330, 374, 376, 337), (339, 377, 375, 333), (364, 385, 374, 330), (333, 375, 373, 328), (802, 744, 322), (366, 386, 369, 318), (804, 839, 370, 316), (361, 384, 371, 320), (369, 314, 318), (372, 322, 744), (313, 315, 369), (806, 326, 744), (323, 313, 369), (579, 562, 517, 576), (700, 414, 391, 687), (702, 418, 394, 690), (452, 458, 453, 435), (705, 425, 392, 688), (699, 411, 398, 691), (693, 401, 397, 692), (430, 413, 396, 426), (704, 422, 401, 693), (691, 398, 402, 694), (426, 396, 400, 427), (697, 409, 405, 695), (703, 419, 406, 696), (432, 421, 404, 428), (701, 417, 409, 697), (696, 406, 410, 698), (428, 404, 408, 429), (423, 388, 413, 430), (688, 392, 411, 699), (692, 397, 414, 700), (689, 393, 417, 701), (698, 410, 418, 702), (572, 564, 559, 569), (427, 400, 421, 432), (694, 402, 419, 703), (695, 405, 422, 704), (399, 427, 432, 420), (574, 511, 540, 536), (387, 423, 430, 412), (403, 428, 429, 407), (420, 432, 428, 403), (395, 426, 427, 399), (412, 430, 426, 395), (687, 391, 425, 705), (690, 707, 455, 436), (580, 542, 512, 565), (389, 424, 452, 435), (387, 459, 461, 423), (403, 441, 450, 420), (400, 440, 449, 421), (408, 444, 448, 416), (389, 435, 447, 415), (395, 438, 446, 412), (388, 434, 445, 413), (404, 442, 444, 408), (415, 447, 443, 407), (421, 449, 442, 404), (407, 443, 441, 403), (396, 437, 440, 400), (420, 450, 439, 399), (399, 439, 438, 395), (413, 445, 437, 396), (434, 463, 464, 451), (424, 390, 436, 452), (416, 448, 436, 390), (412, 446, 433, 387), (707, 456, 608, 709), (458, 455, 583, 610), (689, 706, 454, 393), (436, 455, 458, 452), (462, 468, 465, 459), (463, 469, 470, 464), (388, 460, 463, 434), (451, 464, 462, 433), (433, 462, 459, 387), (423, 461, 460, 388), (466, 472, 475, 469), (470, 476, 474, 468), (461, 467, 466, 460), (464, 470, 468, 462), (460, 466, 469, 463), (459, 465, 467, 461), (486, 480, 477, 485), (484, 481, 482, 483), (465, 471, 473, 467), (469, 475, 476, 470), (468, 474, 471, 465), (467, 473, 472, 466), (482, 481, 499, 508), (480, 482, 508, 493), (488, 479, 478, 487), (483, 482, 480, 486), (487, 478, 481, 484), (485, 477, 479, 488), (471, 485, 488, 473), (472, 487, 484, 475), (476, 483, 486, 474), (473, 488, 487, 472), (475, 484, 483, 476), (474, 486, 485, 471), (497, 491, 492, 498), (491, 501, 502, 492), (508, 493, 494, 506), (493, 489, 490, 494), (477, 480, 493, 489), (506, 494, 490, 507), (496, 500, 498, 492), (491, 497, 499, 495), (495, 499, 500, 496), (505, 497, 498, 507), (501, 503, 504, 502), (496, 504, 503, 495), (495, 503, 501, 491), (492, 502, 504, 496), (489, 505, 507, 490), (500, 506, 507, 498), (479, 477, 489, 505), (499, 508, 506, 500), (481, 478, 497, 499), (478, 479, 505, 497), (577, 560, 511, 574), (570, 431, 514, 566), (576, 517, 510, 573), (569, 559, 509, 567), (519, 528, 531, 522), (518, 527, 528, 519), (522, 531, 530, 521), (525, 534, 527, 518), (544, 519, 522, 543), (546, 520, 524, 545), (545, 524, 523, 547), (548, 521, 520, 546), (547, 523, 525, 549), (549, 525, 518, 550), (543, 522, 521, 548), (550, 518, 519, 544), (552, 526, 535, 556), (555, 538, 537, 551), (554, 541, 526, 552), (553, 539, 541, 554), (520, 529, 533, 524), (524, 533, 532, 523), (521, 530, 529, 520), (523, 532, 534, 525), (512, 542, 578, 563), (513, 575, 579, 564), (513, 568, 580, 575), (514, 574, 536, 537), (556, 535, 538, 555), (558, 536, 540, 557), (557, 540, 539, 553), (551, 537, 536, 558), (415, 550, 544, 389), (424, 543, 548, 390), (407, 549, 550, 415), (429, 547, 549, 407), (390, 548, 546, 416), (408, 545, 547, 429), (416, 546, 545, 408), (389, 544, 543, 424), (530, 551, 558, 529), (533, 557, 553, 532), (529, 558, 557, 533), (528, 556, 555, 531), (532, 553, 554, 534), (534, 554, 552, 527), (531, 555, 551, 530), (527, 552, 556, 528), (571, 563, 431, 570), (578, 561, 560, 577), (542, 516, 561, 578), (565, 512, 563, 571), (568, 513, 564, 572), (575, 515, 562, 579), (516, 568, 572, 561), (515, 565, 571, 562), (562, 571, 570, 517), (560, 569, 567, 511), (517, 570, 566, 510), (575, 580, 565, 515), (566, 514, 537, 538), (561, 572, 569, 560), (563, 578, 577, 431), (559, 576, 573, 509), (431, 577, 574, 514), (568, 516, 542, 580), (510, 566, 538, 535), (564, 579, 576, 559), (511, 567, 539, 540), (567, 509, 541, 539), (509, 573, 526, 541), (573, 510, 535, 526), (860, 848, 637, 722), (708, 716, 631, 620), (581, 600, 624, 593), (852, 618, 625, 856), (853, 858, 629, 614), (582, 596, 627, 617), (582, 603, 622, 596), (853, 614, 628, 857), (453, 458, 610, 586), (583, 601, 626, 610), (583, 598, 621, 601), (709, 608, 632, 717), (584, 607, 627, 596), (710, 605, 634, 720), (710, 719, 633, 605), (584, 596, 622, 604), (729, 593, 624, 734), (606, 744, 743, 711), (711, 720, 634, 606), (585, 602, 627, 607), (741, 718, 630, 736), (730, 733, 623, 599), (586, 610, 626, 595), (706, 453, 586, 712), (635, 641, 621, 598), (678, 611, 628, 683), (728, 684, 636, 721), (724, 717, 632, 642), (854, 857, 628, 611), (588, 604, 622, 603), (714, 613, 633, 719), (859, 721, 636, 846), (457, 643, 626, 601), (679, 614, 629, 685), (679, 683, 628, 614), (457, 601, 621, 641), (738, 640, 623, 733), (740, 737, 625, 682), (680, 685, 629, 615), (638, 595, 626, 643), (861, 856, 625, 737), (732, 734, 624, 600), (591, 617, 627, 602), (855, 615, 629, 858), (723, 644, 630, 718), (727, 722, 637, 686), (681, 682, 625, 618), (639, 599, 623, 640), (592, 639, 640, 594), (715, 619, 644, 723), (656, 652, 650, 655), (731, 594, 640, 738), (589, 457, 641, 597), (589, 616, 643, 457), (713, 724, 642, 612), (587, 597, 641, 635), (590, 638, 654, 655), (653, 646, 652, 656), (645, 653, 656, 651), (649, 655, 654, 647), (651, 656, 655, 649), (668, 667, 662, 664), (667, 666, 660, 662), (665, 668, 664, 658), (657, 663, 668, 665), (661, 659, 666, 667), (663, 661, 667, 668), (648, 660, 666, 654), (647, 659, 661, 649), (646, 658, 664, 652), (652, 664, 662, 650), (650, 662, 660, 648), (654, 666, 659, 647), (645, 657, 665, 653), (653, 665, 658, 646), (651, 663, 657, 645), (649, 661, 663, 651), (638, 643, 648, 654), (643, 616, 650, 648), (616, 590, 655, 650), (592, 594, 673, 672), (715, 725, 677, 619), (590, 616, 676, 671), (731, 739, 673, 594), (589, 597, 674, 670), (589, 670, 676, 616), (713, 612, 675, 726), (587, 669, 674, 597), (672, 673, 682, 681), (725, 727, 686, 677), (671, 676, 685, 680), (739, 740, 682, 673), (670, 674, 683, 679), (670, 679, 685, 676), (726, 675, 684, 728), (669, 678, 683, 674), (669, 726, 728, 678), (672, 681, 727, 725), (587, 713, 726, 669), (592, 672, 725, 715), (587, 635, 724, 713), (592, 715, 723, 639), (681, 618, 722, 727), (639, 723, 718, 599), (854, 611, 721, 859), (588, 714, 719, 604), (635, 598, 717, 724), (678, 728, 721, 611), (454, 706, 712, 609), (730, 599, 718, 741), (585, 607, 720, 711), (729, 742, 716, 593), (584, 604, 719, 710), (584, 710, 720, 607), (583, 709, 717, 598), (581, 593, 716, 708), (852, 860, 722, 618), (435, 453, 706, 689), (455, 707, 709, 583), (394, 456, 707, 690), (433, 687, 705, 451), (441, 695, 704, 450), (440, 694, 703, 449), (444, 698, 702, 448), (435, 689, 701, 447), (438, 692, 700, 446), (434, 688, 699, 445), (442, 696, 698, 444), (447, 701, 697, 443), (449, 703, 696, 442), (443, 697, 695, 441), (437, 691, 694, 440), (450, 704, 693, 439), (439, 693, 692, 438), (445, 699, 691, 437), (451, 705, 688, 434), (448, 702, 690, 436), (446, 700, 687, 433), (585, 711, 742, 729), (586, 730, 741, 712), (671, 680, 740, 739), (590, 671, 739, 731), (590, 731, 738, 638), (591, 602, 734, 732), (855, 861, 737, 615), (680, 615, 737, 740), (638, 738, 733, 595), (586, 595, 733, 730), (712, 741, 736, 609), (716, 746, 745, 631), (585, 729, 734, 602), (746, 750, 745), (747, 821, 746), (711, 743, 747, 742), (742, 747, 746, 716), (820, 801, 753, 799), (819, 802, 750, 798), (806, 758, 753, 801), (797, 755, 749, 795), (805, 756, 735, 803), (791, 757, 751, 790), (836, 823, 757, 791), (839, 822, 756, 805), (838, 821, 755, 797), (806, 755, 744), (827, 825, 764, 770), (837, 826, 763, 800), (800, 763, 761, 799), (770, 764, 759, 768), (810, 807, 760, 765), (809, 808, 761, 766), (812, 809, 766, 772), (811, 810, 765, 771), (776, 770, 768, 774), (829, 827, 770, 776), (826, 828, 767, 763), (763, 767, 766, 761), (831, 829, 776, 782), (782, 776, 774, 780), (814, 811, 771, 777), (813, 812, 772, 778), (828, 830, 773, 767), (767, 773, 772, 766), (816, 813, 778, 784), (815, 814, 777, 783), (788, 782, 780, 786), (833, 831, 782, 788), (830, 832, 779, 773), (773, 779, 778, 772), (835, 833, 788, 794), (794, 788, 786, 792), (818, 815, 783, 789), (817, 816, 784, 790), (832, 834, 785, 779), (779, 785, 784, 778), (803, 817, 790, 751), (804, 818, 789, 748), (756, 794, 792, 735), (822, 835, 794, 756), (834, 836, 791, 785), (785, 791, 790, 784), (758, 800, 799, 753), (824, 837, 800, 758), (825, 838, 797, 764), (764, 797, 795, 759), (807, 819, 798, 760), (808, 820, 799, 761), (759, 795, 820, 808), (762, 796, 819, 807), (752, 793, 818, 804), (735, 792, 817, 803), (792, 786, 816, 817), (793, 787, 815, 818), (787, 781, 814, 815), (786, 780, 813, 816), (780, 774, 812, 813), (781, 775, 811, 814), (775, 769, 810, 811), (774, 768, 809, 812), (768, 759, 808, 809), (769, 762, 807, 810), (744, 755, 743), (823, 839, 805, 757), (757, 805, 803, 751), (755, 806, 801, 749), (796, 754, 802, 819), (795, 749, 801, 820), (752, 804, 839, 823), (758, 744, 824), (760, 798, 838, 825), (754, 796, 837, 824), (787, 793, 836, 834), (748, 789, 835, 822), (781, 787, 834, 832), (789, 783, 833, 835), (775, 781, 832, 830), (783, 777, 831, 833), (769, 775, 830, 828), (777, 771, 829, 831), (762, 769, 828, 826), (771, 765, 827, 829), (796, 762, 826, 837), (765, 760, 825, 827), (802, 754, 744), (798, 750, 821, 838), (804, 748, 822, 839), (793, 752, 823, 836), (821, 750, 746), (824, 744, 754), (743, 821, 747), (806, 744, 758), (755, 821, 743), (879, 865, 861, 855), (876, 864, 860, 852), (878, 854, 859, 883), (879, 855, 858, 882), (865, 880, 856, 861), (883, 859, 846, 872), (878, 881, 857, 854), (877, 853, 857, 881), (877, 882, 858, 853), (876, 852, 856, 880), (864, 874, 848, 860), (869, 843, 851, 863), (866, 840, 850, 862), (868, 875, 849, 842), (869, 873, 847, 843), (863, 851, 844, 870), (875, 872, 846, 849), (868, 842, 845, 871), (867, 871, 845, 841), (867, 841, 847, 873), (866, 870, 844, 840), (862, 850, 848, 874), (279, 862, 874, 620), (173, 192, 870, 866), (174, 867, 873, 203), (174, 195, 871, 867), (180, 868, 871, 195), (285, 613, 872, 875), (303, 863, 870, 192), (183, 203, 873, 869), (180, 285, 875, 868), (173, 866, 862, 279), (183, 869, 863, 303), (708, 620, 874, 864), (581, 876, 880, 600), (582, 617, 882, 877), (582, 877, 881, 603), (588, 603, 881, 878), (714, 883, 872, 613), (732, 600, 880, 865), (591, 879, 882, 617), (588, 878, 883, 714), (581, 708, 864, 876), (591, 732, 865, 879)])
me_cube.polygons.foreach_set('use_smooth', [True] * 912)
me_cube.polygons.foreach_set('material_index', [0, 5, 4, 1, 5, 4, 3, 3, 3, 4, 3, 3, 4, 3, 3, 4, 3, 5, 5, 3, 3, 4, 0, 3, 4, 3, 3, 0, 5, 3, 3, 3, 3, 5, 1, 0, 3, 5, 3, 3, 3, 3, 3, 5, 3, 3, 3, 3, 3, 3, 3, 3, 5, 3, 3, 5, 1, 1, 1, 1, 5, 5, 5, 5, 5, 5, 5, 5, 5, 5, 5, 5, 5, 5, 5, 5, 5, 5, 6, 6, 5, 5, 5, 5, 5, 5, 5, 5, 5, 5, 6, 6, 6, 6, 6, 6, 6, 6, 6, 6, 6, 6, 6, 6, 6, 6, 6, 6, 6, 6, 0, 0, 0, 0, 4, 4, 4, 4, 4, 4, 4, 4, 4, 4, 4, 4, 0, 0, 0, 0, 4, 4, 4, 4, 0, 0, 0, 0, 0, 0, 0, 0, 4, 4, 4, 4, 4, 4, 4, 4, 4, 4, 4, 4, 4, 4, 4, 4, 0, 0, 0, 0, 0, 0, 0, 0, 0, 0, 0, 0, 0, 0, 0, 0, 0, 0, 0, 0, 0, 0, 0, 0, 2, 2, 2, 2, 0, 2, 0, 0, 1, 0, 0, 0, 2, 2, 2, 2, 2, 1, 2, 2, 2, 2, 0, 1, 0, 0, 0, 0, 1, 0, 0, 0, 0, 0, 0, 0, 2, 2, 2, 0, 2, 2, 2, 2, 2, 2, 2, 2, 2, 2, 0, 2, 0, 0, 0, 0, 0, 0, 0, 0, 0, 0, 0, 0, 0, 0, 0, 0, 0, 0, 0, 0, 0, 0, 0, 0, 0, 0, 0, 0, 2, 2, 2, 2, 0, 0, 0, 0, 2, 2, 2, 2, 0, 0, 0, 0, 0, 2, 0, 2, 0, 2, 2, 2, 0, 0, 0, 0, 1, 2, 2, 2, 2, 2, 0, 2, 2, 1, 1, 1, 5, 3, 3, 4, 3, 3, 5, 3, 3, 3, 3, 3, 3, 3, 3, 5, 4, 5, 2, 2, 2, 2, 2, 2, 2, 2, 2, 2, 2, 1, 2, 2, 2, 1, 1, 2, 2, 2, 2, 2, 2, 2, 2, 2, 2, 2, 2, 2, 2, 2, 2, 2, 2, 2, 2, 2, 2, 2, 2, 2, 2, 2, 2, 2, 2, 2, 2, 2, 2, 2, 2, 2, 2, 2, 2, 2, 2, 2, 2, 2, 2, 2, 2, 2, 2, 2, 2, 2, 2, 2, 2, 2, 2, 2, 2, 2, 2, 2, 2, 2, 2, 2, 2, 2, 2, 2, 2, 2, 2, 2, 2, 2, 2, 2, 2, 2, 2, 2, 2, 2, 2, 2, 2, 2, 2, 2, 2, 2, 2, 2, 2, 2, 0, 5, 4, 1, 5, 4, 3, 3, 3, 4, 3, 3, 4, 3, 3, 4, 3, 5, 5, 3, 3, 4, 0, 3, 4, 3, 3, 0, 5, 3, 3, 3, 3, 5, 1, 0, 3, 5, 3, 3, 3, 3, 3, 5, 3, 3, 3, 3, 3, 3, 3, 3, 5, 3, 3, 5, 1, 1, 1, 1, 5, 5, 5, 5, 5, 5, 5, 5, 5, 5, 5, 5, 5, 5, 5, 5, 5, 5, 6, 6, 5, 5, 5, 5, 5, 5, 5, 5, 5, 5, 6, 6, 6, 6, 6, 6, 6, 6, 6, 6, 6, 6, 6, 6, 6, 6, 6, 6, 6, 6, 0, 0, 0, 0, 4, 4, 4, 4, 4, 4, 4, 4, 4, 4, 4, 4, 0, 0, 0, 0, 4, 4, 4, 4, 0, 0, 0, 0, 0, 0, 0, 0, 4, 4, 4, 4, 4, 4, 4, 4, 4, 4, 4, 4, 4, 4, 4, 4, 0, 0, 0, 0, 0, 0, 0, 0, 0, 0, 0, 0, 0, 0, 0, 0, 0, 0, 0, 0, 0, 0, 0, 0, 2, 2, 2, 2, 0, 2, 0, 0, 1, 0, 0, 0, 2, 2, 2, 2, 2, 1, 2, 2, 2, 2, 0, 1, 0, 0, 0, 0, 1, 0, 0, 0, 0, 0, 0, 0, 2, 2, 2, 0, 2, 2, 2, 2, 2, 2, 2, 2, 2, 2, 0, 2, 0, 0, 0, 0, 0, 0, 0, 0, 0, 0, 0, 0, 0, 0, 0, 0, 0, 0, 0, 0, 0, 0, 0, 0, 0, 0, 0, 0, 2, 2, 2, 2, 0, 0, 0, 0, 2, 2, 2, 2, 0, 0, 0, 0, 0, 2, 0, 2, 0, 2, 2, 2, 0, 0, 0, 0, 1, 2, 2, 2, 2, 2, 0, 2, 2, 1, 1, 1, 5, 3, 3, 4, 3, 3, 5, 3, 3, 3, 3, 3, 3, 3, 3, 5, 4, 5, 2, 2, 2, 2, 2, 2, 2, 2, 2, 2, 2, 1, 2, 2, 2, 1, 1, 2, 2, 2, 2, 2, 2, 2, 2, 2, 2, 2, 2, 2, 2, 2, 2, 2, 2, 2, 2, 2, 2, 2, 2, 2, 2, 2, 2, 2, 2, 2, 2, 2, 2, 2, 2, 2, 2, 2, 2, 2, 2, 2, 2, 2, 2, 2, 2, 2, 2, 2, 2, 2, 2, 2, 2, 2, 2, 2, 2, 2, 2, 2, 2, 2, 2, 2, 2, 2, 2, 2, 2, 2, 2, 2, 2, 2, 2, 2, 2, 2, 2, 2, 2, 2, 2, 2, 2, 2, 2, 2, 2, 2, 2, 2, 2, 2, 2, 2, 0, 2, 2, 0, 2, 0, 0, 2, 2, 2, 2, 0, 2, 2, 0, 2, 0, 0, 2, 2, 2, 2, 0, 0, 0, 0, 2, 2, 0, 2, 2, 2, 2, 0, 0, 0, 0, 2, 2, 0, 2, 2])
me_cube.materials.append(mat_skin)
me_cube.materials.append(mat_band)
me_cube.materials.append(mat_hair)
me_cube.materials.append(mat_jacket)
me_cube.materials.append(mat_shirt)
me_cube.materials.append(mat_brache)
me_cube.materials.append(mat_shoes)
me_cube.use_remesh_preserve_volume = False
me_cube.use_remesh_preserve_attributes = False
me_cube.use_mirror_vertex_groups = False
me_cube.update()
arm_armature = bpy.data.armatures.new('Armature')  # bones are not reproduced

# ---- objects
ob_cube = bpy.data.objects.new('Cube', me_cube)
ob_armature = bpy.data.objects.new('Armature', arm_armature)

# ---- transforms, parenting, visibility, modifiers, constraints
ob_cube.parent = ob_armature
ob_cube.location = (0.0, 0.0, 0.0)
ob_cube.lock_rotations_4d = False
ob_cube.empty_display_type = 'ARROWS'
ob_cube.lineart.crease_threshold = 0.0
_vg = ob_cube.vertex_groups.new(name='Hip')
for _i, _w in zip([0, 1, 4, 5, 6, 7, 12, 13, 16, 17, 18, 20, 21, 24, 26, 27, 28, 31, 32, 33, 34, 39, 40, 43, 44, 45, 54, 258, 259, 262, 263, 264, 265, 266, 270, 271, 274, 275, 276, 387, 388, 391, 392, 395, 396, 397, 398, 399, 400, 401, 402, 411, 412, 413, 414, 419, 420, 421, 422, 423, 425, 426, 427, 430, 432, 433, 434, 437, 438, 439, 440, 445, 446, 449, 450, 451, 462, 687, 688, 691, 692, 693, 694, 695, 699, 700, 703, 704, 705], [0.1103, 0.06167, 0.3704, 0.1346, 0.09928, 0.06118, 0.1913, 0.1161, 0.04236, 0.01814, 0.0143, 0.1289, 0.05189, 0.07052, 0.01241, 0.6606, 0.2197, 0.4231, 0.5671, 0.1415, 0.09426, 0.5591, 0.6052, 0.02772, 0.0588, 0.3271, 0.01226, 0.7247, 0.4764, 0.4942, 0.6177, 0.1571, 0.1049, 3.1e-05, 0.6573, 0.6856, 0.03086, 0.06402, 0.7944, 0.1116, 0.0609, 0.7533, 0.5616, 0.3707, 0.1345, 0.6497, 0.5992, 0.09911, 0.06115, 0.1725, 0.118, 0.6914, 0.1937, 0.1155, 0.7177, 0.03667, 0.04216, 0.01811, 0.06535, 0.01455, 0.9586, 0.1291, 0.0517, 0.07098, 0.01222, 0.6627, 0.2163, 0.4233, 0.5673, 0.1414, 0.09439, 0.5583, 0.6055, 0.02779, 0.05873, 0.3249, 0.01144, 0.7261, 0.4736, 0.4943, 0.618, 0.1571, 0.1049, 2.03e-06, 0.6566, 0.686, 0.0309, 0.06399, 0.7945]): _vg.add([_i], _w, 'REPLACE')
_vg = ob_cube.vertex_groups.new(name='Spine')
for _i, _w in zip([1, 4, 5, 6, 7, 8, 9, 10, 11, 12, 13, 14, 15, 16, 17, 18, 20, 21, 22, 23, 24, 26, 30, 31, 32, 33, 34, 35, 36, 37, 38, 39, 40, 41, 42, 43, 44, 259, 262, 263, 264, 265, 266, 267, 268, 269, 270, 271, 272, 273, 274, 275, 388, 392, 395, 396, 397, 398, 399, 400, 401, 402, 403, 404, 405, 406, 407, 408, 409, 410, 411, 412, 413, 414, 415, 416, 417, 418, 419, 420, 421, 422, 423, 426, 427, 428, 429, 430, 432, 436, 437, 438, 439, 440, 441, 442, 443, 444, 445, 446, 447, 448, 449, 450, 688, 691, 692, 693, 694, 695, 696, 697, 698, 699, 700, 701, 702, 703, 704], [0.02397, 0.3116, 0.5742, 0.7468, 0.8032, 0.7255, 0.7991, 0.1445, 0.1526, 0.1182, 0.1853, 0.05415, 0.05528, 0.7933, 0.8365, 0.002592, 0.5093, 0.7788, 0.7082, 0.1127, 0.1436, 0.7886, 0.001251, 0.4798, 0.2416, 0.7535, 0.846, 0.7847, 0.895, 0.4829, 0.7223, 0.1477, 0.09642, 0.1163, 0.1394, 0.9009, 0.8235, 0.005238, 0.4409, 0.2175, 0.7481, 0.8545, 0.7894, 0.9171, 0.4778, 0.7804, 0.1253, 0.08328, 0.1108, 0.1248, 0.9155, 0.8246, 0.0242, 0.003424, 0.3114, 0.574, 0.1912, 0.3262, 0.747, 0.8032, 0.7343, 0.8461, 0.7256, 0.7991, 0.7794, 0.9219, 0.1445, 0.1526, 0.4085, 0.784, 0.1046, 0.1182, 0.1855, 0.07085, 0.05415, 0.05528, 0.08854, 0.1075, 0.917, 0.7934, 0.8365, 0.8226, 0.002724, 0.5088, 0.7788, 0.7082, 0.1127, 0.1437, 0.7886, 0.001251, 0.4798, 0.2413, 0.7535, 0.8459, 0.7847, 0.895, 0.4829, 0.7223, 0.1482, 0.09595, 0.1163, 0.1394, 0.9009, 0.8236, 0.005781, 0.4408, 0.2171, 0.7481, 0.8545, 0.7894, 0.917, 0.4778, 0.7804, 0.1257, 0.08285, 0.1108, 0.1248, 0.9155, 0.8247]): _vg.add([_i], _w, 'REPLACE')
_vg = ob_cube.vertex_groups.new(name='Chest')
for _i, _w in zip([3, 11, 15, 30, 36, 37, 38, 42, 46, 48, 175, 190, 261, 267, 268, 269, 273, 278, 280, 288, 390, 394, 406, 408, 409, 410, 416, 418, 436, 442, 443, 444, 448, 452, 455, 456, 583, 598, 608, 632, 690, 696, 697, 698, 702, 707, 709, 717], [0.009725, 0.01549, 0.06406, 0.5772, 0.001705, 0.005694, 0.1237, 0.6421, 0.007406, 0.1383, 0.04741, 0.004732, 0.6949, 0.005028, 0.05526, 0.1405, 0.7638, 0.1285, 0.0654, 0.01457, 0.009724, 0.7183, 0.007515, 0.01549, 0.103, 0.1534, 0.06406, 0.7957, 0.5772, 0.001704, 0.005694, 0.1237, 0.6421, 0.007406, 0.1383, 0.1349, 0.04741, 0.004731, 0.08031, 0.02035, 0.6949, 0.005028, 0.05526, 0.1405, 0.7638, 0.1285, 0.0654, 0.01457]): _vg.add([_i], _w, 'REPLACE')
_vg = ob_cube.vertex_groups.new(name='Neck')
for _i, _w in zip([29, 30, 46, 47, 48, 49, 50, 175, 178, 179, 181, 187, 189, 190, 191, 193, 198, 205, 210, 214, 215, 218, 219, 222, 223, 229, 234, 235, 241, 244, 249, 251, 260, 261, 272, 277, 278, 280, 283, 284, 288, 289, 295, 297, 299, 301, 304, 311, 393, 394, 417, 418, 435, 436, 452, 453, 454, 455, 456, 457, 458, 583, 586, 587, 589, 595, 597, 598, 599, 601, 608, 609, 610, 612, 621, 626, 630, 632, 635, 638, 641, 642, 643, 647, 648, 654, 659, 660, 666, 669, 674, 675, 678, 684, 689, 690, 701, 706, 707, 709, 712, 713, 717, 718, 724, 726, 728, 730, 733, 736, 741], [0.0793, 0.08443, 0.04707, 0.4356, 0.5407, 0.0449, 0.5488, 0.2084, 0.1263, 0.05237, 0.01243, 0.03909, 0.02736, 0.1208, 0.003446, 0.08464, 0.2426, 0.07446, 0.07368, 0.07792, 0.02116, 0.05088, 0.01814, 0.0006341, 0.009167, 0.0123, 0.0001861, 0.004477, 0.006554, 0.02806, 0.007357, 0.002215, 0.1204, 0.1249, 0.009466, 0.5312, 0.5815, 0.2869, 0.1722, 0.05366, 0.1415, 0.007688, 0.08064, 0.02766, 0.001855, 0.05682, 0.007175, 0.0648, 0.115, 0.1347, 0.0173, 0.003581, 0.0793, 0.08443, 0.04707, 0.4356, 0.5325, 0.5407, 0.5522, 0.04487, 0.5488, 0.2084, 0.1263, 0.05234, 0.01235, 0.03908, 0.02742, 0.1208, 0.003443, 0.08463, 0.3374, 0.2086, 0.2426, 0.05279, 0.07446, 0.07368, 0.01005, 0.1525, 0.0779, 0.02114, 0.05089, 0.08086, 0.01811, 0.0006046, 0.009133, 0.01228, 0.0001556, 0.004443, 0.006524, 0.02788, 0.007482, 0.02637, 0.00184, 0.001716, 0.1204, 0.1249, 0.009466, 0.5312, 0.5815, 0.2869, 0.1722, 0.05364, 0.1415, 0.007687, 0.08063, 0.02758, 0.001682, 0.05682, 0.007166, 0.06988, 0.0648]): _vg.add([_i], _w, 'REPLACE')
_vg = ob_cube.vertex_groups.new(name='Head')
for _i, _w in zip([29, 30, 46, 47, 48, 49, 50, 173, 174, 175, 176, 177, 178, 179, 180, 181, 182, 183, 184, 185, 186, 187, 188, 189, 190, 191, 192, 193, 194, 195, 196, 197, 198, 199, 200, 201, 202, 203, 204, 205, 206, 207, 208, 209, 210, 211, 212, 213, 214, 215, 216, 217, 218, 219, 220, 221, 222, 223, 224, 225, 226, 227, 228, 229, 230, 231, 232, 233, 234, 235, 236, 237, 238, 239, 240, 241, 242, 243, 244, 245, 246, 247, 248, 249, 250, 251, 252, 253, 254, 255, 256, 257, 260, 261, 277, 278, 279, 280, 281, 282, 283, 284, 285, 286, 287, 288, 289, 290, 291, 292, 293, 294, 295, 296, 297, 298, 299, 300, 301, 302, 303, 304, 305, 307, 308, 309, 310, 311, 312, 393, 394, 435, 436, 452, 453, 454, 455, 456, 457, 458, 581, 582, 583, 584, 585, 586, 587, 588, 589, 590, 591, 592, 593, 594, 595, 596, 597, 598, 599, 600, 601, 602, 603, 604, 605, 606, 607, 608, 609, 610, 611, 612, 613, 614, 615, 616, 617, 618, 619, 620, 621, 622, 623, 624, 625, 626, 627, 628, 629, 630, 631, 632, 633, 634, 635, 636, 637, 638, 639, 640, 641, 642, 643, 644, 645, 646, 647, 648, 649, 650, 651, 652, 653, 654, 655, 656, 657, 658, 659, 660, 661, 662, 663, 664, 665, 666, 667, 668, 669, 670, 671, 672, 673, 674, 675, 676, 677, 678, 679, 680, 681, 682, 683, 684, 685, 686, 689, 690, 706, 707, 708, 709, 710, 711, 712, 713, 714, 715, 716, 717, 718, 719, 720, 721, 722, 723, 724, 725, 726, 727, 728, 729, 730, 731, 732, 733, 734, 736, 737, 738, 739, 740, 741, 742, 840, 841, 842, 843, 844, 845, 846, 847, 848, 849, 850, 851, 852, 853, 854, 855, 856, 857, 858, 859, 860, 861, 862, 863, 864, 865, 866, 867, 868, 869, 870, 871, 872, 873, 874, 875, 876, 877, 878, 879, 880, 881, 882, 883], [0.06709, 0.01722, 0.002843, 0.4136, 0.2244, 0.9267, 0.2722, 0.8212, 0.928, 0.7099, 0.8175, 0.6398, 0.8301, 0.921, 0.9338, 0.9451, 0.9634, 0.8823, 0.9735, 0.6056, 0.971, 0.933, 0.8767, 0.9366, 0.8321, 0.9598, 0.8697, 0.8793, 0.7274, 0.9328, 0.8906, 0.6399, 0.6747, 0.9525, 0.9533, 0.9505, 0.9584, 0.9071, 0.9379, 0.8929, 0.906, 0.9649, 0.7847, 0.948, 0.8955, 0.8209, 0.9544, 0.9532, 0.8893, 0.9408, 0.9738, 0.971, 0.9225, 0.9424, 0.9578, 0.9577, 0.95, 0.946, 0.9534, 0.9585, 0.9582, 0.9578, 0.9578, 0.9417, 0.9601, 0.9581, 0.9573, 0.9577, 0.9504, 0.9483, 0.9527, 0.9585, 0.9567, 0.9576, 0.9576, 0.9462, 0.9553, 0.9572, 0.9362, 0.9518, 0.9644, 0.9681, 0.968, 0.9468, 0.9591, 0.9486, 0.9546, 0.9597, 0.9558, 0.9598, 0.9535, 0.957, 0.08036, 0.0529, 0.3232, 0.2426, 0.7539, 0.6198, 0.7993, 0.1258, 0.7768, 0.9194, 0.9333, 0.9741, 0.1376, 0.8079, 0.9579, 0.8867, 0.5648, 0.9526, 0.9345, 0.9742, 0.8862, 0.9683, 0.9365, 0.9549, 0.9488, 0.5981, 0.9221, 0.9688, 0.8762, 0.9548, 0.7715, 0.9503, 0.961, 0.9673, 0.9608, 0.9135, 0.1286, 0.07343, 0.06107, 0.06709, 0.01722, 0.002844, 0.4136, 0.3062, 0.2244, 0.2776, 0.9269, 0.2722, 0.8212, 0.9283, 0.71, 0.8176, 0.6398, 0.8302, 0.9212, 0.9341, 0.9454, 0.9635, 0.8824, 0.9735, 0.6056, 0.971, 0.9331, 0.8768, 0.937, 0.8322, 0.9598, 0.8697, 0.8794, 0.7275, 0.933, 0.8907, 0.7919, 0.08766, 0.64, 0.5561, 0.7284, 0.6747, 0.9529, 0.9205, 0.9333, 0.9538, 0.9506, 0.9586, 0.9072, 0.9379, 0.974, 0.7373, 0.893, 0.9061, 0.965, 0.7847, 0.948, 0.8955, 0.8209, 0.956, 0.9534, 0.9567, 0.07931, 0.7945, 0.8855, 0.535, 0.8894, 0.9526, 0.9323, 0.9409, 0.9738, 0.971, 0.9228, 0.886, 0.9425, 0.9743, 0.9579, 0.9578, 0.9501, 0.9461, 0.9535, 0.9586, 0.9583, 0.9579, 0.9578, 0.9418, 0.9602, 0.9582, 0.9574, 0.9578, 0.9505, 0.9484, 0.9528, 0.9586, 0.9568, 0.9577, 0.9577, 0.9463, 0.9554, 0.9572, 0.9364, 0.9522, 0.9645, 0.9681, 0.968, 0.9474, 0.9372, 0.9593, 0.968, 0.9491, 0.9551, 0.9598, 0.9558, 0.9598, 0.9544, 0.9489, 0.9572, 0.9536, 0.08036, 0.0529, 0.3232, 0.2426, 0.7539, 0.6198, 0.7993, 0.1258, 0.7768, 0.9195, 0.9334, 0.9741, 0.1376, 0.8079, 0.9579, 0.8867, 0.5648, 0.9527, 0.9345, 0.9742, 0.8862, 0.9683, 0.9366, 0.9549, 0.9491, 0.5981, 0.9221, 0.9688, 0.8763, 0.9549, 0.7715, 0.9071, 0.9504, 0.961, 0.9674, 0.9609, 0.9135, 0.1286, 0.9097, 0.9481, 0.9499, 0.9346, 0.9281, 0.9509, 0.9501, 0.9425, 0.8937, 0.9499, 0.8988, 0.9323, 0.9097, 0.9486, 0.9501, 0.9347, 0.9281, 0.9523, 0.9427, 0.9501, 0.8988, 0.9323, 0.8525, 0.9118, 0.8525, 0.9119, 0.8771, 0.9409, 0.9442, 0.9157, 0.9064, 0.9429, 0.9445, 0.9297, 0.8424, 0.9443, 0.8771, 0.9413, 0.9445, 0.9157, 0.9064, 0.944, 0.9299, 0.9445]): _vg.add([_i], _w, 'REPLACE')
_vg = ob_cube.vertex_groups.new(name='Bow')
for _i, _w in zip([173, 174, 176, 177, 180, 183, 185, 188, 192, 194, 195, 196, 197, 200, 201, 203, 204, 206, 208, 209, 211, 213, 247, 253, 254, 255, 257, 279, 281, 282, 285, 287, 290, 291, 293, 296, 298, 300, 303, 305, 307, 310, 312, 313, 314, 315, 317, 318, 321, 322, 323, 326, 327, 328, 329, 330, 331, 332, 333, 334, 335, 336, 337, 338, 339, 340, 341, 342, 343, 344, 346, 347, 349, 363, 364, 365, 366, 367, 368, 369, 372, 373, 374, 375, 376, 377, 378, 380, 385, 386, 581, 582, 584, 585, 588, 591, 593, 596, 600, 602, 603, 604, 605, 606, 607, 613, 614, 615, 617, 618, 620, 622, 624, 625, 627, 629, 631, 633, 634, 637, 672, 677, 680, 681, 682, 685, 686, 708, 710, 711, 714, 716, 719, 720, 722, 725, 727, 729, 732, 734, 737, 740, 742, 743, 744, 745, 746, 747, 749, 750, 753, 754, 755, 758, 759, 760, 761, 762, 763, 764, 765, 766, 767, 768, 769, 770, 771, 772, 773, 774, 775, 776, 778, 779, 781, 795, 796, 797, 798, 799, 800, 801, 802, 806, 807, 808, 809, 810, 812, 819, 820, 821, 824, 825, 826, 827, 828, 829, 830, 832, 837, 838, 840, 841, 842, 843, 844, 845, 846, 847, 848, 849, 850, 851, 852, 853, 854, 855, 856, 857, 858, 859, 860, 861, 862, 863, 864, 865, 866, 867, 868, 869, 870, 871, 872, 873, 874, 875, 876, 877, 878, 879, 880, 881, 882, 883], [0.1774, 0.06433, 0.1791, 0.3592, 0.05642, 0.1145, 0.3931, 0.1186, 0.1285, 0.2709, 0.05796, 0.1038, 0.3585, 0.008433, 0.03326, 0.08726, 0.0592, 0.08778, 0.2139, 0.04581, 0.1762, 0.01783, 0.001248, 0.009456, 0.03025, 0.01898, 0.005166, 0.2448, 0.1976, 0.8723, 0.05687, 0.8599, 0.108, 0.434, 0.06277, 0.001316, 0.03253, 0.4009, 0.1214, 0.2271, 0.03809, 0.01292, 0.8701, 0.963, 0.9642, 0.9678, 0.9248, 0.9406, 0.8325, 0.7983, 0.9482, 0.852, 0.5119, 0.7544, 0.5532, 0.6313, 0.6351, 0.6643, 0.1367, 0.4389, 0.4602, 0.4034, 0.2181, 0.2699, 0.01482, 0.2051, 0.2445, 0.06767, 0.1128, 0.07748, 0.0576, 0.07031, 0.003397, 0.8343, 0.7341, 0.8924, 0.897, 0.7427, 0.7632, 0.9656, 0.8166, 0.8477, 0.6156, 0.2205, 0.4057, 0.05959, 0.1969, 0.04139, 0.7267, 0.9343, 0.1774, 0.06417, 0.1791, 0.3592, 0.05628, 0.1145, 0.3931, 0.1186, 0.1285, 0.2709, 0.05818, 0.1038, 0.2051, 0.9096, 0.3585, 0.05685, 0.007869, 0.03316, 0.08718, 0.05919, 0.2615, 0.08781, 0.2139, 0.04578, 0.1762, 0.01755, 0.9196, 0.1092, 0.4638, 0.06506, 0.001239, 0.002375, 0.009361, 0.03024, 0.01896, 0.004903, 0.03526, 0.2448, 0.1976, 0.8723, 0.05682, 0.8599, 0.1079, 0.434, 0.06277, 0.001312, 0.03253, 0.4009, 0.1214, 0.2271, 0.03804, 0.01287, 0.8701, 0.963, 0.9526, 0.9988, 0.9642, 0.9678, 0.9248, 0.9406, 0.8325, 0.7983, 0.9482, 0.852, 0.5119, 0.7544, 0.5532, 0.6313, 0.6351, 0.6643, 0.1367, 0.4389, 0.4602, 0.4034, 0.2181, 0.2699, 0.01482, 0.2051, 0.2445, 0.06767, 0.1128, 0.07748, 0.0576, 0.07031, 0.003397, 0.8343, 0.7341, 0.8924, 0.897, 0.7427, 0.7632, 0.9204, 0.8868, 0.9344, 0.8546, 0.5176, 0.4673, 0.0305, 0.06279, 0.9461, 0.8671, 0.9656, 0.8166, 0.8477, 0.6156, 0.2205, 0.4057, 0.05959, 0.1969, 0.04139, 0.7267, 0.9343, 0.08826, 0.02826, 0.01711, 0.05987, 0.06894, 0.01648, 0.0155, 0.04612, 0.1044, 0.01626, 0.09925, 0.06371, 0.08825, 0.0276, 0.0171, 0.05983, 0.06893, 0.01397, 0.04585, 0.01623, 0.09925, 0.06369, 0.146, 0.08506, 0.146, 0.08504, 0.1212, 0.04805, 0.03542, 0.08003, 0.09125, 0.04082, 0.03455, 0.06282, 0.1561, 0.0349, 0.1212, 0.04748, 0.03533, 0.07999, 0.09124, 0.03916, 0.06271, 0.03485]): _vg.add([_i], _w, 'REPLACE')
_vg = ob_cube.vertex_groups.new(name='UpperPonytail')
for _i, _w in zip([317, 318, 321, 322, 323, 326, 327, 328, 329, 330, 331, 332, 333, 334, 335, 336, 337, 338, 339, 340, 341, 342, 343, 344, 345, 346, 347, 348, 349, 350, 352, 353, 354, 355, 356, 358, 359, 361, 363, 364, 365, 366, 367, 368, 369, 372, 373, 374, 375, 376, 377, 378, 379, 380, 382, 384, 385, 386, 744, 749, 750, 753, 754, 755, 758, 759, 760, 761, 762, 763, 764, 765, 766, 767, 768, 769, 770, 771, 772, 773, 774, 775, 776, 777, 778, 779, 780, 781, 782, 784, 785, 786, 787, 788, 790, 791, 793, 795, 796, 797, 798, 799, 800, 801, 802, 806, 807, 808, 809, 810, 811, 812, 813, 814, 816, 819, 820, 821, 824, 825, 826, 827, 828, 829, 830, 831, 832, 834, 836, 837, 838], [0.07147, 0.04352, 0.1551, 0.1803, 0.04215, 0.1347, 0.4895, 0.2328, 0.4308, 0.3285, 0.3455, 0.337, 0.808, 0.5346, 0.5037, 0.6012, 0.6735, 0.7456, 0.7959, 0.7322, 0.6874, 0.9477, 0.6576, 0.9647, 0.208, 0.6432, 0.518, 0.8477, 0.2483, 0.7012, 0.217, 0.1591, 0.1289, 0.08172, 0.06105, 0.06799, 0.04878, 0.02155, 0.1649, 0.2375, 0.1058, 0.09411, 0.2428, 0.22, 0.004586, 0.1645, 0.1542, 0.3521, 0.7785, 0.5292, 0.888, 0.6617, 0.3786, 0.406, 0.1176, 0.03906, 0.2481, 0.06274, 0.0173, 0.07147, 0.04352, 0.1551, 0.1803, 0.04215, 0.1347, 0.4895, 0.2328, 0.4308, 0.3285, 0.3455, 0.337, 0.808, 0.5346, 0.5037, 0.6012, 0.6735, 0.7456, 0.7959, 0.7322, 0.6874, 0.9477, 0.6576, 0.9647, 0.208, 0.6432, 0.518, 0.8477, 0.2483, 0.7012, 0.217, 0.1591, 0.1289, 0.08172, 0.06105, 0.06799, 0.04878, 0.02155, 0.1649, 0.2375, 0.1058, 0.09411, 0.2428, 0.22, 0.07413, 0.09927, 0.05904, 0.1381, 0.4804, 0.5296, 0.9516, 0.9529, 0.929, 0.9262, 0.1027, 0.07428, 0.0472, 0.1292, 0.004586, 0.1645, 0.1542, 0.3521, 0.7785, 0.5292, 0.888, 0.6617, 0.3786, 0.406, 0.1176, 0.03906, 0.2481, 0.06274]): _vg.add([_i], _w, 'REPLACE')
_vg = ob_cube.vertex_groups.new(name='LowerPonytail')
for _i, _w in zip([306, 316, 319, 320, 324, 325, 330, 333, 334, 335, 337, 339, 340, 341, 343, 345, 346, 347, 348, 349, 350, 351, 352, 353, 354, 355, 356, 357, 358, 359, 360, 361, 362, 364, 370, 371, 374, 376, 377, 378, 379, 380, 381, 382, 383, 384, 735, 748, 751, 752, 756, 757, 762, 765, 766, 767, 769, 771, 772, 773, 775, 777, 778, 779, 780, 781, 782, 783, 784, 785, 786, 787, 788, 789, 790, 791, 792, 793, 794, 796, 803, 804, 805, 811, 813, 814, 815, 816, 817, 818, 822, 823, 826, 828, 829, 830, 831, 832, 833, 834, 835, 836, 839], [0.9992, 1.003, 0.9979, 1.003, 1.006, 1.011, 0.02783, 0.05504, 0.001919, 0.0206, 0.1079, 0.1717, 0.06238, 0.06765, 0.2293, 0.7923, 0.299, 0.4115, 0.1444, 0.725, 0.2897, 1.006, 0.7614, 0.825, 0.8693, 0.91, 0.938, 0.999, 0.9254, 0.9457, 0.9795, 0.9607, 0.9969, 0.002608, 1.004, 1.007, 0.01128, 0.06427, 0.05235, 0.141, 0.6165, 0.5483, 0.9851, 0.8706, 0.9991, 0.9511, 0.9992, 1.003, 0.9979, 1.003, 1.006, 1.011, 0.02783, 0.05504, 0.001919, 0.0206, 0.1079, 0.1717, 0.06238, 0.06765, 0.2293, 0.7923, 0.299, 0.4115, 0.1444, 0.725, 0.2897, 1.006, 0.7614, 0.825, 0.8693, 0.91, 0.938, 0.999, 0.9254, 0.9457, 0.9795, 0.9607, 0.9969, 0.002608, 0.9999, 1.003, 1.007, 0.02147, 0.06452, 0.8923, 0.9789, 0.9222, 0.9864, 0.9923, 1.004, 1.007, 0.01128, 0.06427, 0.05235, 0.141, 0.6165, 0.5483, 0.9851, 0.8706, 0.9991, 0.9511, 1.005]): _vg.add([_i], _w, 'REPLACE')
_vg = ob_cube.vertex_groups.new(name='Shoulder.L')
for _i, _w in zip([2, 3, 8, 10, 11, 14, 15, 19, 23, 29, 30, 35, 37, 41, 42, 46, 47, 48, 50, 136, 178, 198, 260, 261, 266, 268, 272, 277, 278, 283, 393, 405, 409, 417, 435, 443, 447, 454, 609, 689, 695, 697, 701, 706], [0.8627, 0.457, 0.0172, 0.2427, 0.03124, 0.7129, 0.1001, 0.5284, 0.03389, 0.7537, 0.1908, 0.04346, 0.213, 0.6523, 0.03716, 0.8623, 0.1262, 0.07222, 0.1599, 0.03738, 0.01537, 0.06192, 0.5964, 0.06238, 0.04652, 0.2008, 0.5493, 0.09797, 0.007031, 0.01508, 0.385, 0.04044, 0.1712, 0.3962, 0.05381, 0.06057, 0.1016, 0.07604, 0.008434, 0.1587, 0.006969, 0.1063, 0.2114, 0.02781]): _vg.add([_i], _w, 'REPLACE')
_vg = ob_cube.vertex_groups.new(name='UpperArm.L')
for _i, _w in zip([2, 3, 6, 7, 8, 9, 10, 11, 14, 15, 16, 17, 19, 21, 22, 23, 26, 30, 35, 36, 37, 38, 41, 42, 44, 46, 110, 111, 112, 113, 114, 115, 116, 117, 119, 120, 123, 126, 135, 136, 137, 138, 139, 140, 141, 142, 261, 266, 268, 269, 272, 273, 275, 405, 409, 697], [0.09756, 0.5022, 0.02868, 0.01884, 0.1826, 0.129, 0.5803, 0.7567, 0.2068, 0.7712, 0.08954, 0.06711, 0.4693, 0.04562, 0.2161, 0.8241, 0.1095, 0.08426, 0.09165, 0.03881, 0.1765, 0.1256, 0.0695, 0.1468, 0.04644, 0.009447, 0.8466, 0.7471, 0.06699, 0.06853, 0.1841, 0.0689, 0.08913, 0.2553, 0.08849, 0.1281, 0.01278, 0.04342, 0.9764, 0.9674, 0.9067, 0.9379, 0.9134, 0.966, 0.9718, 0.9782, 0.008613, 0.06186, 0.1012, 0.05153, 0.03313, 0.05086, 0.01791, 0.02949, 0.06058, 0.02171]): _vg.add([_i], _w, 'REPLACE')
_vg = ob_cube.vertex_groups.new(name='LowerArm.L')
for _i, _w in zip([101, 102, 110, 111, 112, 113, 114, 115, 116, 117, 118, 119, 120, 121, 122, 123, 124, 125, 126, 127, 129, 130, 131, 132, 133, 137, 138, 139, 143, 144, 145, 146, 147, 148, 149, 150, 158, 159, 165], [0.1122, 0.1097, 0.1533, 0.2525, 0.9331, 0.9315, 0.8176, 0.931, 0.9102, 0.7444, 0.8967, 0.913, 0.8794, 0.9904, 0.9834, 0.9689, 0.9894, 0.9865, 0.9537, 0.6711, 0.0468, 0.2043, 0.1571, 0.05579, 0.8179, 0.08541, 0.06161, 0.08247, 0.9764, 1.001, 0.9946, 1.001, 0.9722, 1.028, 0.9763, 0.9742, 0.05136, 0.05624, 0.116]): _vg.add([_i], _w, 'REPLACE')
_vg = ob_cube.vertex_groups.new(name='Hand.L')
for _i, _w in zip([25, 101, 102, 103, 104, 105, 106, 107, 108, 109, 118, 127, 128, 129, 130, 131, 132, 133, 134, 147, 150, 151, 152, 153, 154, 155, 156, 157, 158, 159, 160, 161, 162, 163, 164, 165, 166, 167, 168, 169, 170, 171, 172], [0.9969, 0.8878, 0.8904, 0.9761, 0.9998, 0.9995, 0.989, 0.9998, 0.9999, 0.9893, 0.1033, 0.3287, 0.9799, 0.9517, 0.7965, 0.8429, 0.9442, 0.182, 0.9999, 0.0139, 0.001636, 0.9845, 0.9968, 0.9993, 0.9975, 0.9993, 0.9974, 0.9999, 0.9488, 0.9438, 1.0, 0.994, 0.9953, 0.9993, 0.9995, 0.884, 0.9945, 0.9999, 0.984, 0.9981, 0.9996, 0.9976, 1.0]): _vg.add([_i], _w, 'REPLACE')
_vg = ob_cube.vertex_groups.new(name='Shoulder.R')
for _i, _w in zip([29, 37, 41, 260, 266, 268, 272, 277, 389, 390, 393, 403, 405, 407, 408, 409, 415, 416, 417, 424, 429, 435, 436, 441, 443, 447, 448, 452, 453, 454, 455, 458, 544, 586, 609, 610, 689, 690, 695, 697, 701, 706, 707, 712], [0.05381, 0.06057, 0.1016, 0.1587, 0.006969, 0.1063, 0.2114, 0.02781, 0.8627, 0.457, 0.385, 0.0172, 0.04044, 0.2427, 0.03124, 0.1712, 0.7129, 0.1001, 0.3962, 0.5284, 0.03389, 0.7537, 0.1908, 0.04346, 0.213, 0.6523, 0.03716, 0.8623, 0.1262, 0.07604, 0.07222, 0.1599, 0.03738, 0.01537, 0.008434, 0.06192, 0.5964, 0.06238, 0.04652, 0.2007, 0.5493, 0.09797, 0.00703, 0.01508]): _vg.add([_i], _w, 'REPLACE')
_vg = ob_cube.vertex_groups.new(name='UpperArm.R')
for _i, _w in zip([268, 389, 390, 399, 400, 403, 404, 405, 407, 408, 409, 415, 416, 420, 421, 424, 427, 428, 429, 432, 436, 441, 442, 443, 444, 447, 448, 450, 452, 518, 519, 520, 521, 522, 523, 524, 525, 527, 528, 531, 534, 543, 544, 545, 546, 547, 548, 549, 550, 690, 695, 697, 698, 701, 702, 704], [0.02171, 0.09756, 0.5022, 0.0286, 0.01889, 0.1826, 0.129, 0.02949, 0.5803, 0.7567, 0.06058, 0.2068, 0.7712, 0.08949, 0.06713, 0.4693, 0.04566, 0.2161, 0.8241, 0.1096, 0.08426, 0.09166, 0.03882, 0.1765, 0.1256, 0.0695, 0.1468, 0.04639, 0.009447, 0.8466, 0.7471, 0.06699, 0.06853, 0.1841, 0.0689, 0.08913, 0.2553, 0.0885, 0.1281, 0.01278, 0.04342, 0.9764, 0.9674, 0.9066, 0.9379, 0.9134, 0.966, 0.9718, 0.9782, 0.008613, 0.06187, 0.1012, 0.05153, 0.03313, 0.05086, 0.01788]): _vg.add([_i], _w, 'REPLACE')
_vg = ob_cube.vertex_groups.new(name='LowerArm.R')
for _i, _w in zip([509, 510, 518, 519, 520, 521, 522, 523, 524, 525, 526, 527, 528, 529, 530, 531, 532, 533, 534, 535, 537, 538, 539, 540, 541, 545, 546, 547, 551, 552, 553, 554, 555, 556, 557, 558, 566, 567, 573], [0.1122, 0.1097, 0.1533, 0.2525, 0.9331, 0.9315, 0.8176, 0.931, 0.9102, 0.7444, 0.8967, 0.913, 0.8794, 0.9904, 0.9834, 0.9689, 0.9894, 0.9865, 0.9537, 0.6711, 0.0468, 0.2043, 0.1571, 0.05579, 0.8179, 0.08541, 0.06161, 0.08247, 0.9764, 1.001, 0.9946, 1.001, 0.9722, 1.028, 0.9763, 0.9742, 0.05136, 0.05624, 0.116]): _vg.add([_i], _w, 'REPLACE')
_vg = ob_cube.vertex_groups.new(name='Hand.R')
for _i, _w in zip([431, 509, 510, 511, 512, 513, 514, 515, 516, 517, 526, 535, 536, 537, 538, 539, 540, 541, 542, 555, 558, 559, 560, 561, 562, 563, 564, 565, 566, 567, 568, 569, 570, 571, 572, 573, 574, 575, 576, 577, 578, 579, 580], [0.9969, 0.8878, 0.8904, 0.9761, 0.9998, 0.9995, 0.989, 0.9998, 0.9999, 0.9893, 0.1033, 0.3287, 0.9799, 0.9517, 0.7965, 0.8429, 0.9442, 0.182, 0.9999, 0.0139, 0.001636, 0.9845, 0.9968, 0.9993, 0.9975, 0.9993, 0.9974, 0.9999, 0.9488, 0.9438, 1.0, 0.994, 0.9953, 0.9993, 0.9995, 0.884, 0.9945, 0.9999, 0.984, 0.9981, 0.9996, 0.9976, 1.0]): _vg.add([_i], _w, 'REPLACE')
_vg = ob_cube.vertex_groups.new(name='UpperLeg.L')
for _i, _w in zip([0, 1, 4, 5, 6, 7, 12, 13, 16, 17, 18, 20, 21, 24, 26, 27, 28, 31, 32, 33, 34, 39, 40, 45, 51, 52, 53, 54, 55, 56, 57, 58, 59, 60, 61, 62, 63, 64, 65, 66, 67, 68, 75, 76, 77, 78, 79, 80, 258, 259, 262, 263, 264, 270, 271, 276, 391, 392, 397, 398, 401, 411, 414, 434, 438, 446, 687, 688, 692, 699, 700], [0.8684, 0.8966, 0.2921, 0.2738, 0.09755, 0.09038, 0.6767, 0.6905, 0.0337, 0.03798, 0.9392, 0.3396, 0.1089, 0.7781, 0.0491, 0.3068, 0.7279, 0.08694, 0.1511, 0.05418, 0.0239, 0.2758, 0.2613, 0.66, 0.9791, 0.9961, 0.9919, 0.9602, 0.9965, 0.9863, 0.9687, 0.9896, 0.9793, 0.9567, 0.9971, 0.9779, 0.9324, 0.9622, 0.9431, 0.9217, 0.9863, 0.9476, 0.06418, 0.05372, 0.06749, 0.07052, 0.06428, 0.06052, 0.199, 0.4013, 0.04722, 0.1076, 0.02971, 0.1766, 0.1669, 0.1925, 0.1148, 0.2054, 0.075, 0.02269, 0.006672, 0.1015, 0.1041, 0.00722, 0.006899, 0.01509, 0.06093, 0.09443, 0.04356, 0.03019, 0.06031]): _vg.add([_i], _w, 'REPLACE')
_vg = ob_cube.vertex_groups.new(name='LowerLeg.L')
for _i, _w in zip([63, 64, 65, 66, 68, 69, 70, 71, 72, 73, 74, 75, 76, 77, 78, 79, 80, 81, 82, 83, 84, 85, 86, 87, 88, 89, 90, 91, 92, 93, 94, 95, 96, 97, 98, 99, 100, 490, 493, 494, 495, 496, 498, 499, 500, 504, 506, 507, 508], [0.06289, 0.02242, 0.05399, 0.0712, 0.04762, 0.101, 0.1131, 0.1025, 0.1069, 0.1248, 0.1083, 0.8972, 0.9191, 0.8936, 0.8885, 0.9085, 0.9056, 0.1264, 0.1159, 0.05303, 0.05873, 0.115, 0.1081, 0.06377, 0.062, 0.09004, 0.09204, 0.09243, 0.08508, 0.00961, 0.03644, 0.04752, 0.05071, 0.1274, 0.09574, 0.1085, 0.1033, 0.01015, 0.01162, 0.0347, 0.01652, 0.01916, 0.00438, 0.0502, 0.05903, 0.001717, 0.05514, 0.0054, 0.0214]): _vg.add([_i], _w, 'REPLACE')
_vg = ob_cube.vertex_groups.new(name='Foot.L')
for _i, _w in zip([69, 70, 71, 72, 73, 74, 75, 76, 77, 78, 79, 80, 81, 82, 83, 84, 85, 86, 87, 88, 89, 90, 91, 92, 93, 94, 95, 96, 97, 98, 99, 100, 490, 493, 494, 495, 496, 498, 499, 500, 504, 506, 507, 508], [0.8703, 0.8565, 0.8697, 0.8583, 0.8311, 0.8503, 0.02411, 0.002203, 0.02536, 0.02894, 0.002753, 0.01564, 0.8235, 0.8227, 0.9158, 0.8982, 0.8231, 0.8067, 0.8714, 0.8545, 0.8729, 0.8519, 0.8254, 0.7977, 0.9474, 0.9208, 0.8996, 0.8904, 0.8317, 0.7934, 0.8344, 0.8262, 0.004667, 0.004513, 0.02818, 0.006258, 0.04164, 0.0004351, 0.004011, 0.05428, 0.01106, 0.0517, 0.0005919, 0.00942]): _vg.add([_i], _w, 'REPLACE')
_vg = ob_cube.vertex_groups.new(name='UpperLeg.R')
for _i, _w in zip([28, 32, 40, 258, 259, 263, 270, 271, 387, 388, 391, 392, 395, 396, 397, 398, 399, 400, 401, 411, 412, 413, 414, 420, 421, 423, 426, 427, 430, 432, 433, 434, 437, 438, 439, 440, 445, 446, 451, 459, 460, 461, 462, 463, 464, 465, 466, 467, 468, 469, 470, 471, 472, 473, 474, 475, 476, 483, 484, 485, 486, 487, 488, 687, 688, 691, 692, 693, 699, 700, 705], [0.008141, 0.006863, 0.01475, 0.0609, 0.09445, 0.04354, 0.02975, 0.06012, 0.8672, 0.8973, 0.1142, 0.206, 0.2919, 0.2741, 0.07497, 0.02248, 0.09764, 0.09045, 0.006738, 0.1017, 0.6741, 0.6908, 0.1038, 0.03383, 0.03806, 0.939, 0.3399, 0.1091, 0.7775, 0.04925, 0.3049, 0.7317, 0.0867, 0.1512, 0.05427, 0.02375, 0.2761, 0.2613, 0.6621, 0.9792, 0.9958, 0.9915, 0.9608, 0.9971, 0.9871, 0.9687, 0.9887, 0.9785, 0.9574, 0.9981, 0.9792, 0.9325, 0.9609, 0.9419, 0.9225, 0.991, 0.9497, 0.06308, 0.05188, 0.06689, 0.06982, 0.06408, 0.06041, 0.1978, 0.4038, 0.04701, 0.1077, 0.02987, 0.1766, 0.1668, 0.1922]): _vg.add([_i], _w, 'REPLACE')
_vg = ob_cube.vertex_groups.new(name='LowerLeg.R')
for _i, _w in zip([82, 85, 86, 87, 88, 90, 91, 92, 96, 98, 99, 100, 471, 472, 473, 474, 476, 477, 478, 479, 480, 481, 482, 483, 484, 485, 486, 487, 488, 489, 490, 491, 492, 493, 494, 495, 496, 497, 498, 499, 500, 501, 502, 503, 504, 505, 506, 507, 508], [0.009048, 0.00968, 0.03314, 0.01632, 0.01874, 0.003615, 0.04997, 0.05868, 0.001406, 0.05463, 0.004561, 0.02056, 0.06286, 0.02494, 0.05513, 0.07057, 0.04381, 0.09906, 0.1119, 0.1011, 0.1043, 0.1234, 0.1064, 0.899, 0.9219, 0.8945, 0.8897, 0.9087, 0.9057, 0.1219, 0.1112, 0.0531, 0.0582, 0.1051, 0.1015, 0.06246, 0.0606, 0.08897, 0.09001, 0.09079, 0.08245, 0.0113, 0.03655, 0.04558, 0.04943, 0.1247, 0.09171, 0.1054, 0.09966]): _vg.add([_i], _w, 'REPLACE')
_vg = ob_cube.vertex_groups.new(name='Foot.R')
for _i, _w in zip([82, 85, 86, 87, 88, 91, 92, 96, 98, 100, 477, 478, 479, 480, 481, 482, 483, 484, 485, 486, 487, 488, 489, 490, 491, 492, 493, 494, 495, 496, 497, 498, 499, 500, 501, 502, 503, 504, 505, 506, 507, 508], [0.003702, 0.002825, 0.02681, 0.006152, 0.04145, 0.003698, 0.05399, 0.01089, 0.05127, 0.008737, 0.872, 0.8574, 0.8709, 0.8603, 0.8322, 0.8519, 0.02287, 0.0003024, 0.02472, 0.02801, 0.002691, 0.01565, 0.8272, 0.8263, 0.9148, 0.8979, 0.8311, 0.8118, 0.8726, 0.8557, 0.8734, 0.8532, 0.8267, 0.7997, 0.9454, 0.9198, 0.9004, 0.8912, 0.8339, 0.7964, 0.8368, 0.8291]): _vg.add([_i], _w, 'REPLACE')
_m = ob_cube.modifiers.new('Armature', 'ARMATURE')
_m.object = ob_armature
ob_armature.location = (0.0, 0.0, 0.0)
ob_armature.show_in_front = True
ob_armature.lineart.crease_threshold = 0.0

# ---- collection membership
col_collection_1.objects.link(ob_cube)
col_collection_11.objects.link(ob_armature)

# ---- scene / render settings (as saved in the file)
scene.frame_start = 1; scene.frame_end = 16; scene.frame_set(17)
scene.render.engine = 'BLENDER_EEVEE_NEXT'
scene.render.resolution_percentage = 50
scene.render.dither_intensity = 0.0
scene.cycles.use_denoising = False
scene.cycles.samples = 128
scene.cycles.sampling_pattern = 'TABULATED_SOBOL'
scene.cycles.use_adaptive_sampling = False
scene.cycles.use_light_tree = False
scene.cycles.blur_glossy = 0.0
scene.cycles.sample_clamp_indirect = 0.0
scene.view_settings.view_transform = 'Standard'
bpy.context.view_layer.update()

# ---- added for rendering (the .blend has no active camera and no usable light): camera, sun
cam_auto = bpy.data.cameras.new('AutoCamera')
cam_auto.lens = 50.0
cam_auto.sensor_width = 36.0
cam_auto.clip_end = 1000.0
ob_auto_camera = bpy.data.objects.new('AutoCamera', cam_auto)
scene.collection.objects.link(ob_auto_camera)
ob_auto_camera.location = (2.04764, -2.53041, 2.51714)
ob_auto_camera.rotation_euler = (1.09748, -7.21219e-08, 0.694738)
scene.camera = ob_auto_camera
light_auto_sun = bpy.data.lights.new('AutoSun', 'SUN')
light_auto_sun.energy = 3.0
light_auto_sun.angle = 0.0523599
ob_auto_sun = bpy.data.objects.new('AutoSun', light_auto_sun)
scene.collection.objects.link(ob_auto_sun)
ob_auto_sun.rotation_euler = (0.872665, 0.174533, 0.523599)
bpy.context.view_layer.update()

